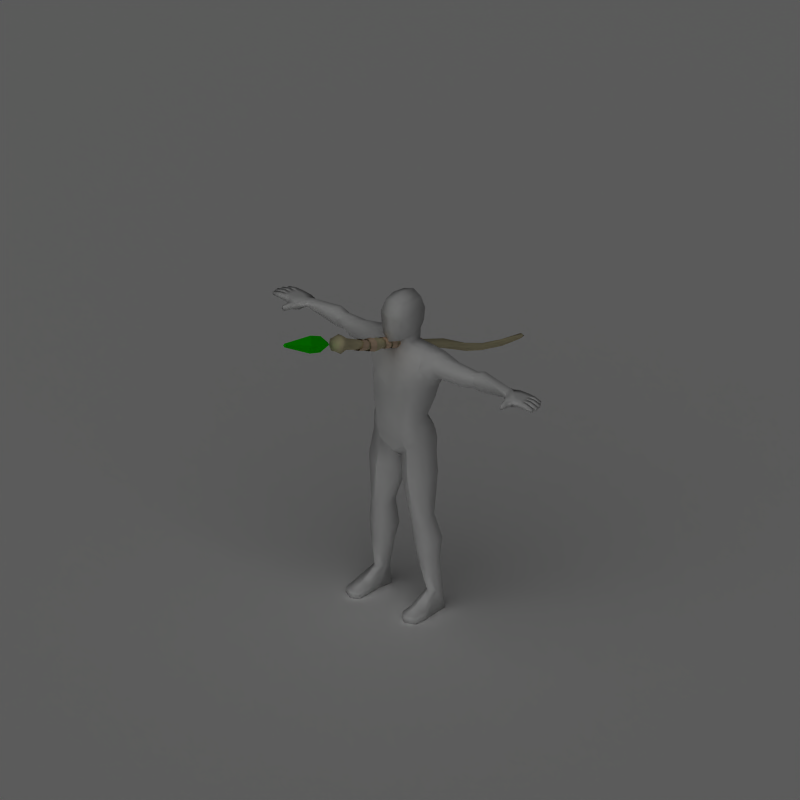 # Source: staff.blend  (saved by Blender 2.49.2; exported with 4.5.12 LTS)
import bpy
from mathutils import Matrix  # noqa: F401  (used for matrix-valued properties, if any)

bpy.ops.wm.read_factory_settings(use_empty=True)
scene = bpy.context.scene
scene.name = 'Scene'

# ---- collections
col_collection_1 = bpy.data.collections.new('Collection 1'); scene.collection.children.link(col_collection_1)

# ---- materials (node trees are filled in below, after node groups)
mat_wood = bpy.data.materials.new('Wood')
mat_wood.alpha_threshold = 0.0
mat_wood.preview_render_type = 'FLAT'
mat_wood.diffuse_color = (0.9195, 0.8729, 0.6924, 1.0)
mat_wood.roughness = 0.5
mat_wood.specular_intensity = 0.0
mat_wood.line_color = (0.0, 0.0, 0.0, 1.0)
mat_crystal_001 = bpy.data.materials.new('Crystal.001')
mat_crystal_001.alpha_threshold = 0.0
mat_crystal_001.diffuse_color = (0.0483, 1.0, 0.0, 1.0)
mat_crystal_001.roughness = 0.5
mat_crystal_001.line_color = (0.0, 0.0, 0.0, 1.0)
mat_clothwrap = bpy.data.materials.new('ClothWrap')
mat_clothwrap.alpha_threshold = 0.0
mat_clothwrap.diffuse_color = (0.9542, 0.8243, 0.6943, 1.0)
mat_clothwrap.roughness = 0.5
mat_clothwrap.specular_intensity = 0.0
mat_clothwrap.line_color = (0.0, 0.0, 0.0, 1.0)
mat_invis = bpy.data.materials.new('Invis')
mat_invis.alpha_threshold = 0.0
mat_invis.preview_render_type = 'SHADERBALL'
mat_invis.diffuse_color = (1.0, 1.0, 1.0, 1.0)
mat_invis.roughness = 0.5
mat_invis.specular_intensity = 0.0
mat_shadowcatcher = bpy.data.materials.new('ShadowCatcher')
mat_shadowcatcher.alpha_threshold = 0.0
mat_shadowcatcher.diffuse_color = (1.0, 1.0, 1.0, 1.0)
mat_shadowcatcher.roughness = 0.5
mat_shadowcatcher.line_color = (0.0, 0.0, 0.0, 0.666)

# ---- material node trees

# ---- world
world_world = bpy.data.worlds.new('World'); scene.world = world_world
world_world.color = (0.1, 0.1, 0.1)
world_world.use_sun_shadow = False
world_world.sun_shadow_jitter_overblur = 0.0
world_world.cycles.sampling_method = 'MANUAL'
world_world.cycles.sample_map_resolution = 256

# ---- cameras
cam_camera_001 = bpy.data.cameras.new('Camera.001')
cam_camera_001.type = 'ORTHO'
cam_camera_001.passepartout_alpha = 0.2
cam_camera_001.clip_end = 100.0
cam_camera_001.lens = 35.0
cam_camera_001.ortho_scale = 4.245
cam_camera_001.show_passepartout = False
cam_camera_001.show_safe_areas = True
cam_camera_001.dof.focus_distance = 0.0
cam_camera_001.dof.aperture_fstop = 128.0

# ---- lights
light_lamp = bpy.data.lights.new('Lamp', 'SUN')
light_lamp.transmission_factor = 0.0
light_lamp.angle = 1.571
light_lamp.energy = 1.0
light_lamp.shadow_buffer_clip_start = 0.5
light_lamp.shadow_soft_size = 1.0
light_lamp.shadow_cascade_max_distance = 1000.0
light_lamp.cycles.use_multiple_importance_sampling = False

# ---- meshes
me_plane = bpy.data.meshes.new('Plane')
me_plane.from_pydata([], [], [])
me_plane.use_remesh_preserve_volume = False
me_plane.use_remesh_preserve_attributes = False
me_plane.use_mirror_vertex_groups = False
me_plane.update()
me_cylinder_001 = bpy.data.meshes.new('Cylinder.001')
me_cylinder_001.from_pydata([(-0.00968, -0.009114, -0.02764), (-0.005523, 0.01177, -0.02786), (-0.002969, 0.02676, -0.01296), (-0.003513, 0.02709, 0.008321), (-0.006837, 0.01256, 0.02352), (-0.01099, -0.008322, 0.02374), (-0.01355, -0.02332, 0.008842), (-0.013, -0.02365, -0.01244), (-0.03875, -0.006911, -0.02455), (-0.033, 0.01312, -0.02476), (-0.02929, 0.02754, -0.01018), (-0.0298, 0.02791, 0.01065), (-0.03422, 0.014, 0.02553), (-0.03997, -0.006031, 0.02574), (-0.04367, -0.02045, 0.01116), (-0.04317, -0.02082, -0.009668), (0.7799, -0.01415, -0.001866), (0.7808, -0.02078, -0.008921), (0.7798, -0.0208, -0.01859), (0.7776, -0.0142, -0.02522), (0.7753, -0.004853, -0.02491), (0.7744, 0.001771, -0.01786), (0.7753, 0.001791, -0.008184), (0.7776, -0.004804, -0.00156), (-0.2663, 0.01196, 0.02097), (-0.2663, -0.009313, 0.02097), (-0.2663, -0.02436, 0.00593), (-0.2663, -0.02436, -0.01535), (-0.2663, -0.009316, -0.03039), (-0.2663, 0.01196, -0.03039), (-0.2663, 0.02701, -0.01535), (-0.2663, 0.02701, 0.005927), (0.791, -0.01104, -0.02359), (-0.367, 0.006099, -0.00471), (-0.367, -0.0003161, -0.01112), (-0.367, -0.006731, -0.00471), (-0.367, -0.000316, 0.001705), (-0.392, -0.0003157, 0.03122), (-0.412, -0.03624, -0.004709), (-0.392, -0.0003165, -0.04063), (-0.412, 0.03561, -0.00471), (-0.472, 0.0392, -0.00471), (-0.502, -0.0003165, -0.04423), (-0.472, -0.03983, -0.004709), (-0.502, -0.0003156, 0.03481), (-0.627, -0.000316, 0.003194), (-0.627, -0.00822, -0.00471), (-0.627, -0.0003162, -0.01261), (-0.627, 0.007587, -0.00471), (0.665, 0.0118, 0.0004492), (0.5531, 0.02182, -0.003771), (0.446, 0.02339, -0.002531), (0.3085, -0.008526, -0.003006), (0.1909, 0.002529, 0.006686), (0.08301, -0.0009525, 0.0131), (-0.04501, -0.005448, 0.02345), (-0.1602, -0.008065, 0.004955), (0.665, 0.02326, 0.0004485), (0.5532, 0.03304, 0.0004177), (0.4458, 0.03788, -0.002532), (0.3057, 0.004398, 0.007226), (0.1909, 0.01916, 0.006685), (0.08538, 0.01329, 0.003684), (-0.04501, 0.01295, 0.02345), (-0.1634, 0.006399, 0.01292), (0.665, 0.003694, -0.007656), (0.5503, 0.01682, -0.01359), (0.4461, 0.01314, -0.01278), (0.3117, -0.0101, -0.01932), (0.1909, -0.009231, -0.005072), (0.07938, -0.01732, 0.009527), (-0.04501, -0.01846, 0.01044), (-0.159, -0.01281, -0.01126), (0.665, 0.003693, -0.01912), (0.5464, 0.02097, -0.0233), (0.4461, 0.01314, -0.02727), (0.3133, 0.000588, -0.03216), (0.1909, -0.009232, -0.0217), (0.07661, -0.02622, -0.004944), (-0.04501, -0.01846, -0.007959), (-0.1605, -0.005052, -0.02623), (0.665, 0.0118, -0.02723), (0.5437, 0.03184, -0.02719), (0.446, 0.02338, -0.03751), (0.3125, 0.01729, -0.034), (0.1909, 0.002526, -0.03346), (0.07633, -0.02245, -0.02183), (-0.04501, -0.005451, -0.02097), (-0.1638, 0.01066, -0.03118), (0.665, 0.02326, -0.02723), (0.5437, 0.04306, -0.02301), (0.4458, 0.03787, -0.03751), (0.3097, 0.03021, -0.02377), (0.1909, 0.01916, -0.03346), (0.0787, -0.008201, -0.03125), (-0.04501, 0.01295, -0.02097), (-0.1671, 0.02512, -0.02322), (0.665, 0.03137, -0.01912), (0.5466, 0.04806, -0.01318), (0.4457, 0.04812, -0.02727), (0.3065, 0.03179, -0.007458), (0.1909, 0.03092, -0.0217), (0.08234, 0.008167, -0.02768), (-0.04501, 0.02596, -0.007962), (-0.1683, 0.02987, -0.007007), (0.665, 0.03137, -0.007658), (0.5505, 0.04391, -0.003481), (0.4457, 0.04812, -0.01278), (0.3048, 0.0211, 0.005382), (0.1909, 0.03092, -0.005075), (0.0851, 0.01707, -0.01321), (-0.04501, 0.02596, 0.01044), (-0.1668, 0.02211, 0.007961), (-0.292, 0.01779, 0.03256), (-0.2881, -0.01426, 0.03861), (-0.2854, -0.04072, 0.01687), (-0.2943, -0.03656, -0.0204), (-0.2984, -0.01634, -0.04519), (-0.2988, 0.01664, -0.04142), (-0.3062, 0.04391, -0.02409), (-0.3001, 0.03691, 0.01434), (-0.3253, -0.01942, 0.02901), (-0.3331, 0.008098, 0.02296), (-0.3044, -0.03571, 0.005293), (-0.3048, -0.03022, -0.01569), (-0.3146, -0.01683, -0.04126), (-0.3187, 0.009545, -0.03749), (-0.3296, 0.03128, -0.02068), (-0.3341, 0.03021, 0.008423), (-0.332, -0.004652, -0.008412), (0.111, -0.0033, 0.01733), (0.1126, 0.01758, 0.01109), (0.1086, -0.02224, 0.006871), (0.1068, -0.02814, -0.01416), (0.1066, -0.01754, -0.03345), (0.1082, 0.003341, -0.03969), (0.1106, 0.02228, -0.02922), (0.1124, 0.02818, -0.008193), (-0.08, -0.01034, 0.01671), (-0.08238, 0.01246, 0.02259), (-0.07911, -0.02241, -0.003844), (-0.08022, -0.01667, -0.02702), (-0.08269, 0.003509, -0.03925), (-0.08507, 0.02631, -0.03336), (-0.08596, 0.03838, -0.01281), (-0.08485, 0.03264, 0.01037), (-0.00221, -0.02341, -0.01207), (0.001972, -0.0237, 0.008342), (0.008433, -0.009591, 0.02226), (0.01339, 0.01064, 0.02152), (0.01393, 0.02514, 0.006568), (0.009752, 0.02542, -0.01385), (0.003291, 0.01132, -0.02776), (-0.001664, -0.008909, -0.02703), (0.02609, -0.02535, -0.01464), (0.02953, -0.02547, 0.006372), (0.03502, -0.01082, 0.02082), (0.03934, 0.01002, 0.02023), (0.03996, 0.02484, 0.004959), (0.03653, 0.02497, -0.01605), (0.03104, 0.01032, -0.0305), (0.02672, -0.01052, -0.02991), (0.07004, -0.0133, -0.03324), (0.06733, 0.007822, -0.0333), (0.06697, 0.023, -0.01837), (0.06917, 0.02334, 0.002804), (0.07264, 0.008646, 0.01782), (0.07535, -0.01247, 0.01788), (0.07571, -0.02765, 0.002946), (0.07351, -0.02799, -0.01823), (0.0415, -0.01203, -0.03005), (0.03867, 0.00862, -0.03009), (0.0383, 0.02347, -0.01547), (0.0406, 0.02382, 0.005241), (0.04422, 0.009468, 0.01991), (0.04705, -0.01118, 0.01995), (0.04742, -0.02603, 0.00533), (0.04513, -0.02638, -0.01538), (-0.1415, -0.01668, -0.01998), (-0.1421, -0.01634, 0.002274), (-0.1394, -0.0006581, 0.01785), (-0.1351, 0.02117, 0.01762), (-0.1316, 0.03637, 0.00173), (-0.131, 0.03603, -0.02052), (-0.1337, 0.02035, -0.0361), (-0.138, -0.001487, -0.03587), (-0.1062, -0.02205, -0.02152), (-0.1069, -0.02172, 0.003655), (-0.1053, -0.003788, 0.02128), (-0.1024, 0.02124, 0.02102), (-0.09994, 0.0387, 0.003039), (-0.09926, 0.03836, -0.02214), (-0.1008, 0.02043, -0.03976), (-0.1037, -0.004594, -0.03951), (-0.1434, 0.0002816, -0.03483), (-0.1508, 0.01948, -0.03641), (-0.1597, 0.03269, -0.02221), (-0.165, 0.03217, -0.0005503), (-0.1635, 0.01822, 0.01588), (-0.1561, -0.0009789, 0.01746), (-0.1472, -0.01419, 0.003263), (-0.1419, -0.01366, -0.0184), (-0.1786, -0.003075, -0.03443), (-0.1862, 0.01782, -0.03585), (-0.1954, 0.03222, -0.0216), (-0.2009, 0.03171, -3.113e-05), (-0.1994, 0.01657, 0.01623), (-0.1919, -0.004326, 0.01765), (-0.1826, -0.01873, 0.003398), (-0.1772, -0.01821, -0.01817), (0.1545, -0.02141, -0.02013), (0.1507, -0.02084, 0.002201), (0.1421, -0.005611, 0.01661), (0.1338, 0.01536, 0.01466), (0.1305, 0.02978, -0.00251), (0.1343, 0.02921, -0.02484), (0.1429, 0.01398, -0.03925), (0.1513, -0.006984, -0.0373), (0.1822, -0.01421, -0.02132), (0.1786, -0.01374, -0.0009104), (0.1708, 0.0002033, 0.01228), (0.1633, 0.01945, 0.01052), (0.1605, 0.03274, -0.00516), (0.1641, 0.03227, -0.02557), (0.1719, 0.01833, -0.03876), (0.1794, -0.0009256, -0.037)], [], [(0, 8, 9, 1), (1, 9, 10, 2), (2, 10, 11, 3), (3, 11, 12, 4), (4, 12, 13, 5), (5, 13, 14, 6), (6, 14, 15, 7), (8, 0, 7, 15), (32, 16, 17), (32, 17, 18), (32, 18, 19), (32, 19, 20), (32, 20, 21), (32, 21, 22), (32, 22, 23), (23, 16, 32), (33, 36, 35, 34), (33, 40, 37, 36), (36, 37, 38, 35), (35, 38, 39, 34), (34, 39, 40, 33), (39, 42, 41, 40), (38, 43, 42, 39), (37, 44, 43, 38), (40, 41, 44, 37), (41, 48, 45, 44), (44, 45, 46, 43), (43, 46, 47, 42), (42, 47, 48, 41), (46, 45, 48, 47), (16, 57, 49, 17), (57, 58, 50, 49), (58, 59, 51, 50), (59, 60, 52, 51), (60, 61, 53, 52), (64, 24, 25, 56), (17, 49, 65, 18), (49, 50, 66, 65), (50, 51, 67, 66), (51, 52, 68, 67), (52, 53, 69, 68), (56, 25, 26, 72), (18, 65, 73, 19), (65, 66, 74, 73), (66, 67, 75, 74), (67, 68, 76, 75), (68, 69, 77, 76), (72, 26, 27, 80), (19, 73, 81, 20), (73, 74, 82, 81), (74, 75, 83, 82), (75, 76, 84, 83), (76, 77, 85, 84), (80, 27, 28, 88), (20, 81, 89, 21), (81, 82, 90, 89), (82, 83, 91, 90), (83, 84, 92, 91), (84, 85, 93, 92), (88, 28, 29, 96), (21, 89, 97, 22), (89, 90, 98, 97), (90, 91, 99, 98), (91, 92, 100, 99), (92, 93, 101, 100), (96, 29, 30, 104), (22, 97, 105, 23), (97, 98, 106, 105), (98, 99, 107, 106), (99, 100, 108, 107), (100, 101, 109, 108), (104, 30, 31, 112), (24, 64, 112, 31), (61, 60, 108, 109), (60, 59, 107, 108), (59, 58, 106, 107), (58, 57, 105, 106), (57, 16, 23, 105), (25, 24, 113, 114), (26, 25, 114, 115), (27, 26, 115, 116), (28, 27, 116, 117), (29, 28, 117, 118), (30, 29, 118, 119), (31, 30, 119, 120), (24, 31, 120, 113), (114, 113, 122, 121), (115, 114, 121, 123), (116, 115, 123, 124), (117, 116, 124, 125), (118, 117, 125, 126), (119, 118, 126, 127), (120, 119, 127, 128), (113, 120, 128, 122), (121, 122, 129), (123, 121, 129), (124, 123, 129), (125, 124, 129), (126, 125, 129), (127, 126, 129), (128, 127, 129), (122, 128, 129), (61, 131, 130, 53), (131, 62, 54, 130), (53, 130, 132, 69), (130, 54, 70, 132), (69, 132, 133, 77), (132, 70, 78, 133), (77, 133, 134, 85), (133, 78, 86, 134), (85, 134, 135, 93), (134, 86, 94, 135), (93, 135, 136, 101), (135, 94, 102, 136), (101, 136, 137, 109), (136, 102, 110, 137), (62, 131, 137, 110), (131, 61, 109, 137), (63, 139, 138, 55), (139, 64, 56, 138), (55, 138, 140, 71), (138, 56, 72, 140), (71, 140, 141, 79), (140, 72, 80, 141), (79, 141, 142, 87), (141, 80, 88, 142), (87, 142, 143, 95), (142, 88, 96, 143), (95, 143, 144, 103), (143, 96, 104, 144), (103, 144, 145, 111), (144, 104, 112, 145), (64, 139, 145, 112), (139, 63, 111, 145), (87, 95, 102, 94), (79, 87, 94, 86), (95, 103, 110, 102), (62, 110, 103, 111), (54, 62, 111, 63), (54, 63, 55, 70), (55, 71, 78, 70), (71, 79, 86, 78), (153, 161, 154, 146), (155, 147, 146, 154), (156, 148, 147, 155), (157, 149, 148, 156), (158, 150, 149, 157), (159, 151, 150, 158), (160, 152, 151, 159), (161, 153, 152, 160), (162, 170, 171, 163), (163, 171, 172, 164), (164, 172, 173, 165), (165, 173, 174, 166), (166, 174, 175, 167), (167, 175, 176, 168), (168, 176, 177, 169), (170, 162, 169, 177), (185, 193, 186, 178), (187, 179, 178, 186), (188, 180, 179, 187), (189, 181, 180, 188), (190, 182, 181, 189), (191, 183, 182, 190), (192, 184, 183, 191), (193, 185, 184, 192), (194, 202, 203, 195), (195, 203, 204, 196), (196, 204, 205, 197), (197, 205, 206, 198), (198, 206, 207, 199), (199, 207, 208, 200), (200, 208, 209, 201), (202, 194, 201, 209), (217, 225, 218, 210), (219, 211, 210, 218), (220, 212, 211, 219), (221, 213, 212, 220), (222, 214, 213, 221), (223, 215, 214, 222), (224, 216, 215, 223), (225, 217, 216, 224)])
me_cylinder_001.polygons.foreach_set('use_smooth', [True] * 182)
me_cylinder_001.polygons.foreach_set('material_index', [2, 2, 2, 2, 2, 2, 2, 2, 0, 0, 0, 0, 0, 0, 0, 0, 1, 1, 1, 1, 1, 1, 1, 1, 1, 1, 1, 1, 1, 1, 0, 0, 0, 0, 0, 0, 0, 0, 0, 0, 0, 0, 0, 0, 0, 0, 0, 0, 0, 0, 0, 0, 0, 0, 0, 0, 0, 0, 0, 0, 0, 0, 0, 0, 0, 0, 0, 0, 0, 0, 0, 0, 0, 0, 0, 0, 0, 0, 0, 0, 0, 0, 0, 0, 0, 0, 0, 0, 0, 0, 0, 0, 0, 0, 0, 0, 0, 0, 0, 0, 0, 0, 0, 0, 0, 0, 0, 0, 0, 0, 0, 0, 0, 0, 0, 0, 0, 0, 0, 0, 0, 0, 0, 0, 0, 0, 0, 0, 0, 0, 0, 0, 0, 0, 0, 0, 0, 0, 0, 0, 0, 0, 2, 2, 2, 2, 2, 2, 2, 2, 2, 2, 2, 2, 2, 2, 2, 2, 2, 2, 2, 2, 2, 2, 2, 2, 2, 2, 2, 2, 2, 2, 2, 2, 2, 2, 2, 2, 2, 2, 2, 2])
_k = set([(33, 34), (33, 36), (33, 40), (34, 35), (34, 39), (35, 36), (35, 38), (36, 37), (37, 38), (37, 40), (37, 44), (38, 39), (38, 43), (39, 40), (39, 42), (40, 41), (41, 42), (41, 44), (41, 48), (42, 43), (42, 47), (43, 44), (43, 46), (44, 45), (45, 46), (45, 48), (46, 47), (47, 48)])
me_cylinder_001.attributes.new('sharp_edge', 'BOOLEAN', 'EDGE').data.foreach_set('value', [ (min(e.vertices), max(e.vertices)) in _k for e in me_cylinder_001.edges])
me_cylinder_001.materials.append(mat_wood)
me_cylinder_001.materials.append(mat_crystal_001)
me_cylinder_001.materials.append(mat_clothwrap)
me_cylinder_001.use_remesh_preserve_volume = False
me_cylinder_001.use_remesh_preserve_attributes = False
me_cylinder_001.use_mirror_vertex_groups = False
me_cylinder_001.update()
me_mehumanmale = bpy.data.meshes.new('meHumanMale')
me_mehumanmale.from_pydata([(-0.7955, 0.006095, 0.492), (-0.8343, 0.0159, 0.5007), (-0.8356, 0.04222, 0.501), (-0.8021, 0.01565, 0.531), (-0.8328, 0.01575, 0.5332), (-0.834, 0.04207, 0.5334), (-0.8317, 0.06848, 0.5335), (-0.8332, 0.06864, 0.5011), (-0.7538, 0.1236, 0.4855), (-0.7525, 0.1239, 0.5275), (-0.887, 0.06724, 0.5064), (-0.8857, 0.06711, 0.5324), (-0.8845, 0.04079, 0.5321), (-0.8857, 0.04092, 0.5061), (-0.9332, 0.04552, 0.5038), (-0.9351, 0.0422, 0.5221), (-0.9361, 0.06325, 0.5223), (-0.9339, 0.06026, 0.5039), (-0.88, 0.09626, 0.5308), (-0.8811, 0.09637, 0.5074), (-0.8799, 0.07005, 0.5061), (-0.8787, 0.06993, 0.5321), (-0.9257, 0.07143, 0.5219), (-0.9238, 0.07475, 0.5036), (-0.9245, 0.08948, 0.5052), (-0.9267, 0.09249, 0.5217), (-0.8802, 0.03816, 0.5321), (-0.879, 0.01184, 0.5319), (-0.8815, 0.03828, 0.5061), (-0.8802, 0.01196, 0.5059), (-0.9277, 0.01656, 0.5035), (-0.9284, 0.0313, 0.5037), (-0.9296, 0.01324, 0.5218), (-0.9306, 0.0343, 0.522), (-0.746, 0.02078, 0.5285), (-0.7519, 0.07362, 0.5343), (-0.7473, 0.02011, 0.4826), (-0.7536, 0.07334, 0.483), (-0.7622, -0.01882, 0.495), (-0.7612, -0.01819, 0.5266), (-0.7872, -0.02689, 0.5262), (-0.7882, -0.02745, 0.4981), (-0.7941, -0.06078, 0.502), (-0.7921, -0.05855, 0.5231), (-0.7768, -0.06227, 0.5267), (-0.7777, -0.06298, 0.4971), (-0.9074, 0.1194, 0.5217), (-0.9052, 0.1164, 0.5052), (-0.9046, 0.1017, 0.5036), (-0.9064, 0.09838, 0.5219), (-0.8594, 0.09688, 0.5321), (-0.8606, 0.097, 0.5061), (-0.8618, 0.1233, 0.5074), (-0.8607, 0.1232, 0.5308), (-0.8105, 0.1237, 0.5315), (-0.8118, 0.1238, 0.5022), (-0.8237, 0.09508, 0.5016), (-0.8222, 0.09494, 0.5325), (-0.7883, 0.1249, 0.4919), (-0.7857, 0.1252, 0.5286), (-0.7937, 0.04366, 0.501), (-0.7921, 0.04351, 0.5334), (-0.792, 0.09604, 0.5016), (-0.7906, 0.09589, 0.5325), (0.0, -0.006751, 0.6107), (0.0, -0.09263, 0.4069), (0.0, -0.08716, 0.6222), (0.0, 0.1537, 0.6955), (-0.4702, 0.09932, 0.458), (-0.4702, 0.0652, 0.4579), (-0.4919, 0.03829, 0.5016), (-0.4702, 0.06513, 0.5426), (-0.4702, 0.09929, 0.5425), (-0.4702, 0.1423, 0.5015), (-0.1997, 0.1172, 0.3937), (-0.1954, 0.001093, 0.4103), (-0.1761, -0.04527, 0.4982), (-0.1421, 0.02877, 0.5718), (-0.1435, 0.1157, 0.5712), (-0.1756, 0.1655, 0.485), (-0.7113, 0.1171, 0.5196), (-0.7113, 0.09405, 0.5362), (-0.7113, 0.0553, 0.5296), (-0.7113, 0.03954, 0.506), (-0.7113, 0.06277, 0.4884), (-0.7113, 0.1017, 0.4951), (-0.06708, 0.185, 0.4823), (-0.06041, 0.09357, 0.591), (-0.05989, 0.009367, 0.5929), (-0.07574, -0.03336, 0.5206), (0.0, -0.0469, 0.4858), (0.0, 0.1735, 0.4759), (-0.1425, 0.05578, 0.1642), (-0.1419, -0.04419, 0.2428), (-0.1018, -0.0886, 0.2217), (-0.06096, 0.1172, 0.1508), (-0.08111, -0.08509, 0.09414), (-0.1514, -0.03826, 0.09609), (-0.08111, 0.1724, 0.04672), (-0.1528, 0.1123, 0.06343), (-0.1659, -0.02252, 0.03588), (-0.08681, -0.06802, 0.004748), (-0.08681, 0.1805, -0.03471), (-0.1677, 0.1103, 0.01514), (-0.1549, 0.0913, -0.8743), (-0.1549, 0.04407, -0.8743), (-0.1894, 0.01014, -0.8743), (-0.2239, 0.04407, -0.8743), (-0.2239, 0.0913, -0.8743), (-0.1894, 0.1239, -0.8743), (-0.1409, 0.08509, -0.4201), (-0.1955, 0.05539, -0.4139), (-0.1973, -0.0116, -0.4355), (-0.1447, -0.04235, -0.4651), (-0.08335, -0.0116, -0.4458), (-0.08152, 0.05539, -0.4242), (-0.1421, 0.08829, -0.9849), (-0.1547, 0.007083, -0.9849), (-0.1895, 0.006883, -0.9849), (-0.2459, 0.007083, -0.9849), (-0.2424, 0.08829, -0.9849), (-0.1898, 0.1349, -0.9849), (-0.2507, -0.1486, -0.9849), (-0.1924, -0.1768, -0.9849), (-0.1525, -0.1486, -0.9849), (-0.2483, -0.1486, -0.9474), (-0.1921, -0.1768, -0.9446), (-0.1525, -0.1486, -0.9474), (0.0, -0.0244, 0.5465), (0.0, 0.1568, 0.5435), (-0.0568, 0.1009, 0.6505), (-0.06153, 0.009241, 0.6414), (0.0, 0.1174, 0.6327), (-0.09982, -0.09515, 0.401), (-0.09237, 0.1742, 0.3625), (-0.002365, 0.1554, 0.3587), (-0.06506, 0.1168, 0.6966), (-0.05947, -0.06496, 0.6405), (-0.07977, -0.06372, 0.7713), (-0.06641, 0.1248, 0.7724), (0.0, -0.09518, 0.7713), (0.0, 0.1629, 0.7713), (-0.06148, -0.04299, 0.8443), (-0.06148, 0.09614, 0.8491), (0.0, -0.05914, 0.8715), (3.02e-09, 0.1063, 0.8686), (-0.5163, 0.1056, 0.4519), (-0.5163, 0.1438, 0.5031), (-0.5163, 0.1056, 0.5587), (-0.5163, 0.06546, 0.5588), (-0.5163, 0.03676, 0.5032), (-0.5163, 0.0655, 0.4518), (-0.406, 0.05013, 0.4408), (-0.3339, 0.1048, 0.4296), (-0.425, 0.02133, 0.4907), (-0.4037, 0.05363, 0.5437), (-0.334, 0.104, 0.5434), (-0.3034, 0.1587, 0.4877), (-0.08875, 0.01261, -0.6147), (-0.1569, -0.02393, -0.6045), (-0.231, 0.01176, -0.5779), (-0.2293, 0.08238, -0.5579), (-0.1534, 0.1322, -0.5632), (-0.08658, 0.08886, -0.5895), (-0.1987, 0.08077, -0.1604), (-0.1983, -0.02645, -0.1559), (-0.1135, 0.1367, -0.2061), (-0.112, -0.06545, -0.1885), (-0.02201, -0.004925, -0.2443), (-0.02141, 0.06641, -0.2372), (0.02141, 0.06641, -0.2372), (0.02201, -0.004925, -0.2443), (0.112, -0.06545, -0.1885), (0.1135, 0.1367, -0.2061), (0.1983, -0.02645, -0.1559), (0.1987, 0.08077, -0.1604), (0.08658, 0.08886, -0.5895), (0.1534, 0.1322, -0.5632), (0.2293, 0.08238, -0.5579), (0.231, 0.01176, -0.5779), (0.1569, -0.02393, -0.6045), (0.08875, 0.01261, -0.6147), (0.3034, 0.1587, 0.4877), (0.334, 0.104, 0.5434), (0.4037, 0.05363, 0.5437), (0.425, 0.02133, 0.4907), (0.3339, 0.1048, 0.4296), (0.406, 0.05013, 0.4408), (0.06148, 0.09614, 0.8491), (0.06148, -0.04299, 0.8443), (0.06641, 0.1248, 0.7724), (0.07977, -0.06372, 0.7713), (0.05947, -0.06496, 0.6405), (0.06506, 0.1168, 0.6966), (0.09237, 0.1742, 0.3625), (0.09982, -0.09515, 0.401), (0.06153, 0.009241, 0.6414), (0.0568, 0.1009, 0.6505), (0.1525, -0.1486, -0.9474), (0.1921, -0.1768, -0.9446), (0.2483, -0.1486, -0.9474), (0.1525, -0.1486, -0.9849), (0.1924, -0.1768, -0.9849), (0.2507, -0.1486, -0.9849), (0.1898, 0.1349, -0.9849), (0.2424, 0.08829, -0.9849), (0.2459, 0.007083, -0.9849), (0.1895, 0.006883, -0.9849), (0.1547, 0.007083, -0.9849), (0.1421, 0.08829, -0.9849), (0.08152, 0.05539, -0.4242), (0.08335, -0.0116, -0.4458), (0.1447, -0.04235, -0.4651), (0.1973, -0.0116, -0.4355), (0.1955, 0.05539, -0.4139), (0.1409, 0.08509, -0.4201), (0.1894, 0.1239, -0.8743), (0.2239, 0.0913, -0.8743), (0.2239, 0.04407, -0.8743), (0.1894, 0.01014, -0.8743), (0.1549, 0.04407, -0.8743), (0.1549, 0.0913, -0.8743), (0.0, -0.05504, -0.05819), (0.0, 0.1284, -0.08252), (0.1677, 0.1103, 0.01514), (0.08681, 0.1805, -0.03471), (0.08681, -0.06802, 0.004748), (0.1659, -0.02252, 0.03588), (-3.418e-11, -0.08509, 0.09414), (0.1528, 0.1123, 0.06343), (0.08111, 0.1724, 0.04672), (0.1514, -0.03826, 0.09609), (0.08111, -0.08509, 0.09414), (0.06096, 0.1172, 0.1508), (0.1018, -0.0886, 0.2217), (0.1419, -0.04419, 0.2428), (0.1425, 0.05578, 0.1642), (1.348e-09, -0.07891, 0.2292), (0.07574, -0.03336, 0.5206), (0.05989, 0.009367, 0.5929), (0.06041, 0.09357, 0.591), (0.06708, 0.185, 0.4823), (0.1756, 0.1655, 0.485), (0.1435, 0.1157, 0.5712), (0.1421, 0.02877, 0.5718), (0.1761, -0.04527, 0.4982), (0.1954, 0.001093, 0.4103), (0.1997, 0.1172, 0.3937), (0.4702, 0.1423, 0.5015), (0.4702, 0.09929, 0.5425), (0.4702, 0.06513, 0.5426), (0.4919, 0.03829, 0.5016), (0.4702, 0.0652, 0.4579), (0.4702, 0.09932, 0.458), (0.0, 0.159, 0.04968), (-5.645e-10, 0.1056, 0.1537), (-0.1922, -0.08016, -0.9849), (-0.2559, -0.07927, -0.9849), (-0.2533, -0.0823, -0.938), (-0.151, -0.07927, -0.9849), (-0.1522, -0.0823, -0.938), (-0.1917, -0.08636, -0.9185), (0.1917, -0.08636, -0.9185), (0.1522, -0.0823, -0.938), (0.151, -0.07927, -0.9849), (0.2533, -0.0823, -0.938), (0.2559, -0.07927, -0.9849), (0.1922, -0.08016, -0.9849), (-0.11, 0.02135, -0.7154), (-0.1659, -0.008547, -0.6986), (-0.2258, 0.0173, -0.6811), (-0.2246, 0.06937, -0.6677), (-0.1628, 0.1191, -0.6569), (-0.1089, 0.07341, -0.7021), (0.1089, 0.07341, -0.7021), (0.1628, 0.1191, -0.6569), (0.2246, 0.06937, -0.6677), (0.2258, 0.0173, -0.6811), (0.1659, -0.008547, -0.6986), (0.11, 0.02135, -0.7154), (-0.1799, 0.09098, -0.04574), (-0.1723, -0.0157, -0.0009543), (-0.0983, 0.1419, -0.09928), (-0.09178, -0.05109, -0.02231), (0.0137, 0.0901, -0.1081), (0.01324, -0.003993, -0.1027), (0.09178, -0.05109, -0.02231), (0.0983, 0.1419, -0.09928), (0.1723, -0.0157, -0.0009543), (0.1799, 0.09098, -0.04574), (-0.0137, 0.0901, -0.1081), (-0.01324, -0.003993, -0.1027), (-0.1673, 0.09822, 0.2785), (-0.1484, -0.03516, 0.2929), (-0.1087, -0.0905, 0.2861), (-0.07839, 0.1417, 0.2566), (0.07839, 0.1417, 0.2566), (0.1087, -0.0905, 0.2861), (0.1484, -0.03516, 0.2929), (0.1673, 0.09822, 0.2785), (0.0, 0.1266, 0.2579), (0.0, -0.08288, 0.2737), (-0.2318, 0.03908, 0.4371), (-0.2207, 0.1144, 0.4116), (-0.2292, 0.008272, 0.4913), (-0.224, 0.04324, 0.5655), (-0.2214, 0.115, 0.565), (-0.2079, 0.1549, 0.4864), (0.2079, 0.1549, 0.4864), (0.2214, 0.115, 0.565), (0.224, 0.04324, 0.5655), (0.2292, 0.008272, 0.4913), (0.2207, 0.1144, 0.4116), (0.2318, 0.03908, 0.4371), (-0.07748, 0.02366, 0.6945), (0.07748, 0.02366, 0.6945), (-0.07065, -0.06624, 0.6955), (5.315e-10, -0.1016, 0.6974), (0.07065, -0.06624, 0.6955), (-0.08691, 0.01961, 0.7702), (0.08691, 0.01961, 0.7702), (-0.07053, 0.0243, 0.8532), (0.07053, 0.0243, 0.8532), (0.0, 0.02662, 0.8851), (0.5163, 0.0655, 0.4518), (0.5163, 0.03676, 0.5032), (0.5163, 0.06546, 0.5588), (0.5163, 0.1056, 0.5587), (0.5163, 0.1438, 0.5031), (0.5163, 0.1056, 0.4519), (0.7113, 0.1017, 0.4951), (0.7113, 0.06277, 0.4884), (0.7113, 0.03954, 0.506), (0.7113, 0.0553, 0.5296), (0.7113, 0.09405, 0.5362), (0.7113, 0.1171, 0.5196), (0.7906, 0.09589, 0.5325), (0.792, 0.09604, 0.5016), (0.7921, 0.04351, 0.5334), (0.7937, 0.04366, 0.501), (0.7857, 0.1252, 0.5286), (0.7883, 0.1249, 0.4919), (0.8222, 0.09494, 0.5325), (0.8237, 0.09508, 0.5016), (0.8118, 0.1238, 0.5022), (0.8105, 0.1237, 0.5315), (0.8607, 0.1232, 0.5308), (0.8618, 0.1233, 0.5074), (0.8606, 0.097, 0.5061), (0.8594, 0.09688, 0.5321), (0.9064, 0.09838, 0.5219), (0.9046, 0.1017, 0.5036), (0.9052, 0.1164, 0.5052), (0.9074, 0.1194, 0.5217), (0.7777, -0.06298, 0.4971), (0.7768, -0.06227, 0.5267), (0.7921, -0.05855, 0.5231), (0.7941, -0.06078, 0.502), (0.7882, -0.02745, 0.4981), (0.7872, -0.02689, 0.5262), (0.7612, -0.01819, 0.5266), (0.7622, -0.01882, 0.495), (0.7536, 0.07334, 0.483), (0.7473, 0.02011, 0.4826), (0.7519, 0.07362, 0.5343), (0.746, 0.02078, 0.5285), (0.9306, 0.0343, 0.522), (0.9296, 0.01324, 0.5218), (0.9284, 0.0313, 0.5037), (0.9277, 0.01656, 0.5035), (0.8802, 0.01196, 0.5059), (0.8815, 0.03828, 0.5061), (0.879, 0.01184, 0.5319), (0.8802, 0.03816, 0.5321), (0.9267, 0.09249, 0.5217), (0.9245, 0.08948, 0.5052), (0.9238, 0.07475, 0.5036), (0.9257, 0.07143, 0.5219), (0.8787, 0.06993, 0.5321), (0.8799, 0.07005, 0.5061), (0.8811, 0.09637, 0.5074), (0.88, 0.09626, 0.5308), (0.9339, 0.06026, 0.5039), (0.9361, 0.06325, 0.5223), (0.9351, 0.0422, 0.5221), (0.9332, 0.04552, 0.5038), (0.8857, 0.04092, 0.5061), (0.8845, 0.04079, 0.5321), (0.8857, 0.06711, 0.5324), (0.887, 0.06724, 0.5064), (0.7525, 0.1239, 0.5275), (0.7538, 0.1236, 0.4855), (0.8332, 0.06864, 0.5011), (0.8317, 0.06848, 0.5335), (0.834, 0.04207, 0.5334), (0.8328, 0.01575, 0.5332), (0.8021, 0.01565, 0.531), (0.8356, 0.04222, 0.501), (0.8343, 0.0159, 0.5007), (0.7955, 0.006095, 0.492), (-0.1778, 0.1119, 0.3418), (-0.1574, -0.02372, 0.352), (-0.1042, -0.09574, 0.3346), (-0.08538, 0.1608, 0.3096), (0.08538, 0.1608, 0.3096), (0.1042, -0.09574, 0.3346), (0.1574, -0.02372, 0.352), (0.1778, 0.1119, 0.3418), (0.0, 0.1439, 0.3083), (0.0, -0.09067, 0.3314), (-0.09147, -0.08613, 0.1514), (-0.1411, -0.04169, 0.1502), (-0.1476, 0.08488, 0.1141), (-0.07104, 0.1438, 0.1072), (0.07104, 0.1438, 0.1072), (0.1476, 0.08488, 0.1141), (0.1411, -0.04169, 0.1502), (0.0, -0.07977, 0.1514), (0.09147, -0.08613, 0.1514), (-3.418e-11, 0.1314, 0.1101), (-0.1587, -0.03039, 0.06598), (-0.08396, -0.07655, 0.04944), (1.948e-09, -0.07657, 0.044), (0.08396, -0.07655, 0.04944), (0.1587, -0.03039, 0.06598), (7.278e-09, -0.1193, 0.7103), (-0.02123, -0.0911, 0.7033), (0.02123, -0.0911, 0.7033), (0.04282, -0.06806, 0.7507), (-0.04282, -0.06806, 0.7507), (0.07972, 0.1796, 0.4224), (-0.07972, 0.1796, 0.4224), (-0.04991, -0.09389, 0.4039), (0.04991, -0.09389, 0.4039)], [], [(0, 3, 4, 1), (7, 2, 13, 10), (6, 7, 10, 11), (5, 6, 11, 12), (2, 5, 12, 13), (13, 12, 15, 14), (12, 11, 16, 15), (11, 10, 17, 16), (10, 13, 14, 17), (14, 15, 16, 17), (6, 57, 18, 21), (56, 7, 20, 19), (7, 6, 21, 20), (20, 21, 22, 23), (19, 20, 23, 24), (21, 18, 25, 22), (18, 19, 24, 25), (23, 22, 25, 24), (4, 5, 26, 27), (5, 2, 28, 26), (1, 4, 27, 29), (2, 1, 29, 28), (28, 29, 30, 31), (29, 27, 32, 30), (26, 28, 31, 33), (27, 26, 33, 32), (30, 32, 33, 31), (36, 34, 39, 38), (0, 36, 38, 41), (34, 3, 40, 39), (3, 0, 41, 40), (40, 41, 42, 43), (39, 40, 43, 44), (41, 38, 45, 42), (38, 39, 44, 45), (43, 42, 45, 44), (82, 34, 36, 83), (81, 35, 34, 82), (80, 9, 35, 81), (84, 37, 8, 85), (83, 36, 37, 84), (48, 49, 46, 47), (53, 52, 47, 46), (50, 53, 46, 49), (52, 51, 48, 47), (51, 50, 49, 48), (55, 56, 51, 52), (57, 54, 53, 50), (54, 55, 52, 53), (80, 85, 8, 9), (9, 8, 58, 59), (54, 59, 58, 55), (6, 35, 63, 57), (54, 57, 63, 59), (9, 59, 63, 35), (5, 61, 35, 6), (3, 34, 35, 61), (3, 61, 5, 4), (2, 7, 37, 60), (7, 56, 62, 37), (0, 60, 37, 36), (8, 37, 62, 58), (55, 58, 62, 56), (0, 1, 2, 60), (18, 57, 56, 19), (50, 51, 56, 57), (79, 78, 87, 86), (78, 77, 88, 87), (99, 98, 102, 103), (98, 254, 223, 102), (104, 105, 117, 116), (107, 108, 120, 119), (108, 109, 121, 120), (109, 104, 116, 121), (127, 126, 123, 124), (126, 125, 122, 123), (86, 87, 129, 91), (87, 88, 131, 130), (64, 131, 88, 128), (129, 87, 130, 132), (131, 64, 66, 137), (132, 130, 136, 67), (67, 136, 139, 141), (138, 140, 144, 142), (141, 139, 143, 145), (118, 119, 120, 121), (116, 117, 118, 121), (68, 146, 147, 73), (146, 85, 80, 147), (73, 147, 148, 72), (147, 80, 81, 148), (72, 148, 149, 71), (148, 81, 82, 149), (71, 149, 150, 70), (149, 82, 83, 150), (70, 150, 151, 69), (150, 83, 84, 151), (69, 151, 146, 68), (151, 84, 85, 146), (69, 152, 154, 70), (70, 154, 155, 71), (71, 155, 156, 72), (72, 156, 157, 73), (153, 68, 73, 157), (68, 153, 152, 69), (253, 252, 187, 186), (186, 182, 248, 253), (249, 248, 182, 183), (250, 249, 183, 184), (251, 250, 184, 185), (252, 251, 185, 187), (252, 253, 329, 324), (251, 252, 324, 325), (250, 251, 325, 326), (249, 250, 326, 327), (248, 249, 327, 328), (253, 248, 328, 329), (209, 204, 207, 208), (207, 204, 205, 206), (141, 145, 188, 190), (191, 189, 144, 140), (67, 141, 190, 193), (132, 67, 193, 197), (66, 64, 196, 192), (129, 132, 197, 240), (64, 128, 239, 196), (240, 197, 196, 239), (241, 91, 129, 240), (199, 202, 203, 200), (198, 201, 202, 199), (216, 204, 209, 221), (217, 205, 204, 216), (218, 206, 205, 217), (221, 209, 208, 220), (230, 225, 223, 254), (229, 224, 225, 230), (243, 240, 239, 244), (242, 241, 240, 243), (118, 256, 257, 119), (256, 123, 122, 257), (119, 257, 258, 107), (257, 122, 125, 258), (117, 259, 256, 118), (259, 124, 123, 256), (105, 260, 259, 117), (260, 127, 124, 259), (107, 258, 261, 106), (258, 125, 126, 261), (106, 261, 260, 105), (261, 126, 127, 260), (220, 263, 262, 219), (263, 198, 199, 262), (219, 262, 265, 218), (262, 199, 200, 265), (208, 264, 263, 220), (264, 201, 198, 263), (207, 267, 264, 208), (267, 202, 201, 264), (218, 265, 266, 206), (265, 200, 203, 266), (206, 266, 267, 207), (266, 203, 202, 267), (158, 268, 273, 163), (268, 105, 104, 273), (159, 269, 268, 158), (269, 106, 105, 268), (160, 270, 269, 159), (270, 107, 106, 269), (161, 271, 270, 160), (271, 108, 107, 270), (162, 272, 271, 161), (272, 109, 108, 271), (163, 273, 272, 162), (273, 104, 109, 272), (177, 275, 274, 176), (275, 216, 221, 274), (178, 276, 275, 177), (276, 217, 216, 275), (179, 277, 276, 178), (277, 218, 217, 276), (180, 278, 277, 179), (278, 219, 218, 277), (181, 279, 278, 180), (279, 220, 219, 278), (176, 274, 279, 181), (274, 221, 220, 279), (103, 280, 281, 100), (280, 164, 165, 281), (102, 282, 280, 103), (282, 166, 164, 280), (100, 281, 283, 101), (281, 165, 167, 283), (101, 283, 291, 222), (283, 167, 168, 291), (223, 290, 282, 102), (290, 169, 166, 282), (222, 291, 290, 223), (291, 168, 169, 290), (223, 284, 285, 222), (284, 170, 171, 285), (225, 287, 284, 223), (287, 173, 170, 284), (222, 285, 286, 226), (285, 171, 172, 286), (226, 286, 288, 227), (286, 172, 174, 288), (224, 289, 287, 225), (289, 175, 173, 287), (227, 288, 289, 224), (288, 174, 175, 289), (293, 93, 94, 294), (95, 295, 300, 255), (255, 300, 296, 233), (297, 234, 235, 298), (152, 302, 304, 154), (302, 75, 76, 304), (154, 304, 305, 155), (304, 76, 77, 305), (155, 305, 306, 156), (305, 77, 78, 306), (156, 306, 307, 157), (306, 78, 79, 307), (74, 303, 307, 79), (303, 153, 157, 307), (153, 303, 302, 152), (303, 74, 75, 302), (187, 313, 312, 186), (313, 246, 247, 312), (242, 308, 312, 247), (308, 182, 186, 312), (182, 308, 309, 183), (308, 242, 243, 309), (183, 309, 310, 184), (309, 243, 244, 310), (184, 310, 311, 185), (310, 244, 245, 311), (185, 311, 313, 187), (311, 245, 246, 313), (192, 196, 315, 318), (193, 315, 196, 197), (131, 137, 316, 314), (130, 131, 314, 136), (191, 318, 315, 320), (190, 320, 315, 193), (138, 319, 314, 316), (136, 314, 319, 139), (189, 191, 320, 322), (188, 322, 320, 190), (139, 319, 321, 143), (138, 142, 321, 319), (144, 189, 322, 323), (142, 144, 323, 321), (143, 321, 323, 145), (145, 323, 322, 188), (324, 329, 330, 331), (325, 324, 331, 332), (326, 325, 332, 333), (327, 326, 333, 334), (328, 327, 334, 335), (329, 328, 335, 330), (349, 342, 343, 348), (381, 380, 343, 342), (399, 339, 397, 398), (344, 343, 337, 341), (391, 341, 337, 362), (399, 363, 362, 339), (392, 362, 337, 343), (397, 339, 362, 392), (396, 395, 394, 338), (396, 338, 364, 365), (394, 393, 364, 338), (390, 364, 336, 340), (345, 340, 336, 342), (393, 342, 336, 364), (345, 344, 341, 340), (390, 340, 341, 391), (335, 390, 391, 330), (345, 346, 347, 344), (342, 349, 346, 345), (344, 347, 348, 343), (348, 351, 350, 349), (347, 352, 351, 348), (349, 350, 353, 346), (346, 353, 352, 347), (351, 352, 353, 350), (332, 331, 362, 363), (331, 330, 391, 362), (335, 334, 364, 390), (334, 333, 365, 364), (333, 332, 363, 365), (356, 355, 354, 357), (361, 354, 355, 360), (358, 357, 354, 361), (360, 355, 356, 359), (359, 356, 357, 358), (396, 359, 358, 399), (365, 360, 359, 396), (399, 358, 361, 363), (363, 361, 360, 365), (369, 368, 366, 367), (372, 367, 366, 373), (373, 366, 368, 371), (370, 369, 367, 372), (371, 368, 369, 370), (397, 371, 370, 398), (398, 370, 372, 395), (394, 373, 371, 397), (395, 372, 373, 394), (376, 375, 374, 377), (381, 374, 375, 380), (378, 377, 374, 381), (380, 375, 376, 379), (379, 376, 377, 378), (392, 379, 378, 393), (343, 380, 379, 392), (393, 378, 381, 342), (385, 382, 383, 384), (389, 382, 385, 386), (388, 383, 382, 389), (387, 384, 383, 388), (386, 385, 384, 387), (397, 386, 387, 394), (394, 387, 388, 393), (393, 388, 389, 392), (392, 389, 386, 397), (399, 398, 395, 396), (74, 400, 401, 75), (400, 292, 293, 401), (75, 401, 402, 133), (301, 409, 402, 294), (134, 403, 400, 74), (295, 403, 408, 300), (300, 408, 404, 296), (247, 407, 404, 194), (297, 405, 409, 301), (195, 405, 406, 246), (246, 406, 407, 247), (406, 298, 299, 407), (179, 213, 212, 180), (178, 214, 213, 179), (180, 212, 211, 181), (176, 181, 211, 210), (176, 210, 215, 177), (177, 215, 214, 178), (172, 212, 213, 174), (171, 211, 212, 172), (170, 210, 211, 171), (174, 213, 214, 175), (173, 175, 214, 215), (170, 173, 215, 210), (113, 114, 168, 167), (112, 113, 167, 165), (111, 112, 165, 164), (113, 159, 158, 114), (114, 158, 163, 115), (112, 160, 159, 113), (111, 161, 160, 112), (114, 115, 169, 168), (110, 166, 169, 115), (110, 111, 164, 166), (110, 115, 163, 162), (110, 162, 161, 111), (410, 96, 228, 417), (255, 419, 413, 95), (419, 254, 98, 413), (233, 414, 419, 255), (414, 230, 254, 419), (417, 228, 232, 418), (235, 416, 236), (236, 416, 231, 415), (92, 411, 93), (92, 412, 97, 411), (420, 100, 101, 421), (96, 421, 422, 228), (421, 101, 222, 422), (228, 422, 423, 232), (422, 222, 226, 423), (423, 226, 227, 424), (229, 424, 227, 224), (412, 99, 420, 97), (99, 103, 100, 420), (415, 231, 424, 229), (426, 316, 137), (318, 427, 192), (317, 427, 425), (317, 425, 426), (140, 425, 427), (140, 426, 425), (427, 428, 140), (428, 191, 140), (191, 428, 318), (428, 427, 318), (138, 429, 140), (429, 426, 140), (426, 429, 316), (429, 138, 316), (192, 427, 317, 66), (137, 66, 317, 426), (75, 133, 76), (133, 89, 76), (246, 245, 195), (245, 238, 195), (231, 416, 418, 232), (232, 423, 424, 231), (234, 418, 416, 235), (96, 97, 420, 421), (93, 411, 410, 94), (96, 410, 411, 97), (229, 230, 414, 415), (98, 99, 412, 413), (92, 292, 295, 95), (233, 296, 299, 236), (233, 236, 415, 414), (92, 95, 413, 412), (90, 238, 239, 128), (88, 89, 90, 128), (244, 239, 238), (244, 238, 245), (77, 76, 89), (77, 89, 88), (135, 194, 404), (135, 404, 408), (135, 408, 403), (134, 135, 403), (296, 404, 299), (299, 404, 407), (292, 403, 295), (292, 400, 403), (235, 236, 299), (235, 299, 298), (92, 93, 292), (93, 293, 292), (194, 430, 247), (241, 430, 91), (431, 86, 91), (431, 134, 74), (91, 430, 194, 135), (91, 135, 134, 431), (247, 430, 241, 242), (74, 79, 86, 431), (65, 432, 409), (433, 65, 409), (133, 432, 89), (433, 195, 238), (238, 90, 65, 433), (89, 432, 65, 90), (409, 405, 195, 433), (409, 432, 133, 402), (418, 234, 237, 417), (410, 417, 237, 94), (237, 297, 301), (297, 406, 405), (237, 301, 294), (294, 402, 401), (234, 297, 237), (297, 298, 406), (94, 237, 294), (293, 294, 401)])
me_mehumanmale.polygons.foreach_set('use_smooth', [True] * 458)
_k = set([(65, 90), (65, 409), (69, 70), (70, 71), (74, 75), (74, 79), (75, 76), (76, 77), (77, 78), (78, 79), (101, 222), (101, 421), (106, 261), (110, 111), (110, 115), (110, 166), (113, 167), (126, 261), (166, 282), (167, 283), (172, 212), (172, 286), (173, 215), (173, 287), (199, 262), (210, 215), (214, 215), (219, 262), (222, 223), (222, 226), (222, 422), (226, 286), (226, 423), (228, 422), (242, 243), (242, 247), (243, 244), (244, 245), (245, 246), (246, 247), (250, 251), (251, 252), (280, 282), (282, 290), (284, 287), (287, 289), (301, 409), (317, 426), (317, 427)])
me_mehumanmale.attributes.new('sharp_edge', 'BOOLEAN', 'EDGE').data.foreach_set('value', [ (min(e.vertices), max(e.vertices)) in _k for e in me_mehumanmale.edges])
_uv = me_mehumanmale.uv_layers.new(name='UVTex')
_uv.uv.foreach_set('vector', [0.8148, 0.6808, 0.81, 0.7011, 0.7944, 0.7016, 0.7941, 0.6849, 0.7982, 0.7983, 0.7979, 0.8116, 0.7727, 0.8139, 0.7712, 0.8007, 0.352, 0.9038, 0.352, 0.9213, 0.3229, 0.9198, 0.3229, 0.9057, 0.7939, 0.7148, 0.7951, 0.7282, 0.7677, 0.7277, 0.7682, 0.7143, 0.6779, 0.9049, 0.6779, 0.9224, 0.6508, 0.9204, 0.6508, 0.9064, 0.6508, 0.9064, 0.6508, 0.9204, 0.6238, 0.9137, 0.6251, 0.9038, 0.7682, 0.7143, 0.7677, 0.7277, 0.7415, 0.7257, 0.742, 0.715, 0.3229, 0.9057, 0.3229, 0.9198, 0.2975, 0.9224, 0.296, 0.9124, 0.7712, 0.8007, 0.7727, 0.8139, 0.7487, 0.8131, 0.7479, 0.8058, 0.7487, 0.8131, 0.7397, 0.8157, 0.7385, 0.8052, 0.7479, 0.8058, 0.7951, 0.7282, 0.8002, 0.7419, 0.7702, 0.743, 0.7708, 0.7293, 0.8021, 0.7846, 0.7982, 0.7983, 0.7745, 0.7993, 0.7729, 0.786, 0.352, 0.9213, 0.352, 0.9038, 0.3772, 0.9057, 0.3772, 0.9198, 0.3772, 0.9198, 0.3772, 0.9057, 0.4022, 0.9125, 0.4009, 0.9224, 0.7729, 0.786, 0.7745, 0.7993, 0.752, 0.7987, 0.7512, 0.7912, 0.7708, 0.7293, 0.7702, 0.743, 0.7455, 0.7415, 0.7458, 0.7305, 0.4409, 0.9337, 0.4409, 0.9463, 0.4174, 0.9488, 0.4159, 0.9398, 0.752, 0.7987, 0.7427, 0.8004, 0.7427, 0.7897, 0.7512, 0.7912, 0.7944, 0.7016, 0.7939, 0.7148, 0.7706, 0.7128, 0.7719, 0.6999, 0.6779, 0.9224, 0.6779, 0.9049, 0.7028, 0.9065, 0.7028, 0.9205, 0.7941, 0.6849, 0.7944, 0.7016, 0.7719, 0.6999, 0.7707, 0.6873, 0.7979, 0.8116, 0.7997, 0.8248, 0.7767, 0.8288, 0.7749, 0.8157, 0.7749, 0.8157, 0.7767, 0.8288, 0.7527, 0.8287, 0.7517, 0.8213, 0.7707, 0.6873, 0.7719, 0.6999, 0.7468, 0.6977, 0.7467, 0.6883, 0.7028, 0.9205, 0.7028, 0.9065, 0.7283, 0.9038, 0.7298, 0.9137, 0.7719, 0.6999, 0.7706, 0.7128, 0.7452, 0.7082, 0.7468, 0.6977, 0.7527, 0.8287, 0.7437, 0.8315, 0.7423, 0.8209, 0.7517, 0.8213, 0.8615, 0.6865, 0.8412, 0.7022, 0.8301, 0.681, 0.8442, 0.6721, 0.8201, 0.8282, 0.8438, 0.8183, 0.8379, 0.8394, 0.8249, 0.8462, 0.8412, 0.7022, 0.81, 0.7011, 0.8157, 0.6781, 0.8301, 0.681, 0.7993, 0.8309, 0.8201, 0.8282, 0.8249, 0.8462, 0.8108, 0.8513, 0.8108, 0.8513, 0.8249, 0.8462, 0.8269, 0.8643, 0.8168, 0.8657, 0.8301, 0.681, 0.8157, 0.6781, 0.8105, 0.6623, 0.8183, 0.6592, 0.8249, 0.8462, 0.8379, 0.8394, 0.8352, 0.863, 0.8269, 0.8643, 0.8442, 0.6721, 0.8301, 0.681, 0.8183, 0.6592, 0.8315, 0.6513, 0.8168, 0.8657, 0.8269, 0.8643, 0.8298, 0.8721, 0.8156, 0.8734, 0.8579, 0.7238, 0.8412, 0.7022, 0.8615, 0.6865, 0.865, 0.711, 0.8558, 0.7443, 0.8359, 0.7313, 0.8412, 0.7022, 0.8579, 0.7238, 0.8536, 0.759, 0.8333, 0.7553, 0.8359, 0.7313, 0.8558, 0.7443, 0.8586, 0.7939, 0.8371, 0.793, 0.8332, 0.7724, 0.8546, 0.7741, 0.865, 0.8072, 0.8438, 0.8183, 0.8371, 0.793, 0.8586, 0.7939, 0.7615, 0.7786, 0.7523, 0.7789, 0.7539, 0.7685, 0.7618, 0.7713, 0.7834, 0.7584, 0.7834, 0.7695, 0.7618, 0.7713, 0.7607, 0.7629, 0.7816, 0.7457, 0.7834, 0.7584, 0.7607, 0.7629, 0.7585, 0.7524, 0.7834, 0.7695, 0.7833, 0.7826, 0.7615, 0.7786, 0.7618, 0.7713, 0.492, 0.9462, 0.4919, 0.9322, 0.517, 0.9388, 0.5156, 0.9488, 0.8083, 0.7701, 0.8021, 0.7846, 0.7833, 0.7826, 0.7834, 0.7695, 0.8002, 0.7419, 0.8072, 0.7558, 0.7834, 0.7584, 0.7816, 0.7457, 0.8072, 0.7558, 0.8083, 0.7701, 0.7834, 0.7695, 0.7834, 0.7584, 0.8536, 0.759, 0.8546, 0.7741, 0.8332, 0.7724, 0.8333, 0.7553, 0.8333, 0.7553, 0.8332, 0.7724, 0.8199, 0.7711, 0.8186, 0.7558, 0.8072, 0.7558, 0.8186, 0.7558, 0.8199, 0.7711, 0.8083, 0.7701, 0.7951, 0.7282, 0.8359, 0.7313, 0.8161, 0.742, 0.8002, 0.7419, 0.8072, 0.7558, 0.8002, 0.7419, 0.8161, 0.742, 0.8186, 0.7558, 0.8333, 0.7553, 0.8186, 0.7558, 0.8161, 0.742, 0.8359, 0.7313, 0.7939, 0.7148, 0.8154, 0.7154, 0.8359, 0.7313, 0.7951, 0.7282, 0.81, 0.7011, 0.8412, 0.7022, 0.8359, 0.7313, 0.8154, 0.7154, 0.81, 0.7011, 0.8154, 0.7154, 0.7939, 0.7148, 0.7944, 0.7016, 0.7979, 0.8116, 0.7982, 0.7983, 0.8371, 0.793, 0.8182, 0.8094, 0.7982, 0.7983, 0.8021, 0.7846, 0.817, 0.7836, 0.8371, 0.793, 0.8201, 0.8282, 0.8182, 0.8094, 0.8371, 0.793, 0.8438, 0.8183, 0.8332, 0.7724, 0.8371, 0.793, 0.817, 0.7836, 0.8199, 0.7711, 0.8083, 0.7701, 0.8199, 0.7711, 0.817, 0.7836, 0.8021, 0.7846, 0.8201, 0.8282, 0.7997, 0.8248, 0.7979, 0.8116, 0.8182, 0.8094, 0.4409, 0.9337, 0.4719, 0.9312, 0.472, 0.9478, 0.4409, 0.9463, 0.4919, 0.9322, 0.492, 0.9462, 0.472, 0.9478, 0.4719, 0.9312, 0.1545, 0.6994, 0.1291, 0.7396, 0.08904, 0.7428, 0.1084, 0.6827, 0.3053, 0.8004, 0.303, 0.761, 0.3426, 0.7558, 0.3407, 0.7908, 0.1745, 0.4641, 0.1308, 0.4643, 0.1232, 0.4323, 0.1738, 0.4388, 0.1308, 0.4643, 0.09722, 0.4752, 0.07967, 0.42, 0.1232, 0.4323, 0.8449, 0.319, 0.8341, 0.3393, 0.7779, 0.3302, 0.7964, 0.2946, 0.8571, 0.3676, 0.8788, 0.3586, 0.8989, 0.4107, 0.8617, 0.4266, 0.8788, 0.3586, 0.8995, 0.3471, 0.9295, 0.3936, 0.8989, 0.4107, 0.8574, 0.2994, 0.8449, 0.319, 0.7964, 0.2946, 0.8138, 0.2672, 0.7541, 0.4061, 0.7628, 0.424, 0.7493, 0.4346, 0.7385, 0.4143, 0.7628, 0.424, 0.7829, 0.4407, 0.7721, 0.4545, 0.7493, 0.4346, 0.1084, 0.6827, 0.08904, 0.7428, 0.07094, 0.7015, 0.08056, 0.6717, 0.8975, 0.03998, 0.8983, 0.07565, 0.8778, 0.07661, 0.8717, 0.03722, 0.9157, 0.1316, 0.9074, 0.09547, 0.928, 0.09964, 0.9511, 0.1317, 0.9214, 0.005151, 0.8975, 0.03998, 0.8717, 0.03722, 0.8806, 0.01197, 0.9074, 0.09547, 0.9157, 0.1316, 0.8781, 0.1315, 0.877, 0.1074, 0.8806, 0.01197, 0.8717, 0.03722, 0.851, 0.03507, 0.8512, 0.004382, 0.8512, 0.004382, 0.851, 0.03507, 0.8217, 0.03489, 0.8186, 0.004382, 0.8295, 0.1044, 0.831, 0.1314, 0.7984, 0.1313, 0.8001, 0.1059, 0.8186, 0.004382, 0.8217, 0.03489, 0.791, 0.04694, 0.7748, 0.02423, 0.1034, 0.9375, 0.1022, 0.9071, 0.146, 0.9071, 0.1723, 0.9343, 0.1484, 0.9611, 0.1043, 0.9562, 0.1034, 0.9375, 0.1723, 0.9343, 0.166, 0.8898, 0.1462, 0.8941, 0.1407, 0.8677, 0.1603, 0.8625, 0.1462, 0.8941, 0.06133, 0.892, 0.05953, 0.8797, 0.1407, 0.8677, 0.1603, 0.8625, 0.1407, 0.8677, 0.1307, 0.843, 0.1515, 0.8353, 0.1407, 0.8677, 0.05953, 0.8797, 0.05583, 0.8678, 0.1307, 0.843, 0.1515, 0.8353, 0.1307, 0.843, 0.1257, 0.8283, 0.146, 0.8189, 0.1307, 0.843, 0.05583, 0.8678, 0.04941, 0.8519, 0.1257, 0.8283, 0.146, 0.8189, 0.1257, 0.8283, 0.1173, 0.8038, 0.1276, 0.7991, 0.1257, 0.8283, 0.04941, 0.8519, 0.0442, 0.841, 0.1173, 0.8038, 0.1276, 0.7991, 0.1173, 0.8038, 0.106, 0.7819, 0.1237, 0.7718, 0.1173, 0.8038, 0.0442, 0.841, 0.03862, 0.8301, 0.106, 0.7819, 0.1237, 0.7718, 0.106, 0.7819, 0.0966, 0.7681, 0.1144, 0.7596, 0.106, 0.7819, 0.03862, 0.8301, 0.02877, 0.8168, 0.0966, 0.7681, 0.1237, 0.7718, 0.1499, 0.7558, 0.1555, 0.7813, 0.1276, 0.7991, 0.1276, 0.7991, 0.1555, 0.7813, 0.1762, 0.8035, 0.146, 0.8189, 0.146, 0.8189, 0.1762, 0.8035, 0.2169, 0.8173, 0.1515, 0.8353, 0.1515, 0.8353, 0.2169, 0.8173, 0.2384, 0.8506, 0.1603, 0.8625, 0.2288, 0.8874, 0.166, 0.8898, 0.1603, 0.8625, 0.2384, 0.8506, 0.1144, 0.7596, 0.1565, 0.7171, 0.1499, 0.7558, 0.1237, 0.7718, 0.6169, 0.7606, 0.6076, 0.7728, 0.5814, 0.7567, 0.5751, 0.7179, 0.502, 0.888, 0.4926, 0.8511, 0.5707, 0.8634, 0.5648, 0.8906, 0.5795, 0.8361, 0.5707, 0.8634, 0.4926, 0.8511, 0.5142, 0.8179, 0.5851, 0.8198, 0.5795, 0.8361, 0.5142, 0.8179, 0.555, 0.8043, 0.6036, 0.8001, 0.5851, 0.8198, 0.555, 0.8043, 0.5757, 0.7821, 0.6076, 0.7728, 0.6036, 0.8001, 0.5757, 0.7821, 0.5814, 0.7567, 0.6076, 0.7728, 0.6169, 0.7606, 0.6347, 0.7692, 0.6253, 0.783, 0.6036, 0.8001, 0.6076, 0.7728, 0.6253, 0.783, 0.6138, 0.8049, 0.5851, 0.8198, 0.6036, 0.8001, 0.6138, 0.8049, 0.6053, 0.8293, 0.5795, 0.8361, 0.5851, 0.8198, 0.6053, 0.8293, 0.6003, 0.844, 0.5707, 0.8634, 0.5795, 0.8361, 0.6003, 0.844, 0.5902, 0.8687, 0.5648, 0.8906, 0.5707, 0.8634, 0.5902, 0.8687, 0.5846, 0.895, 0.8832, 0.8869, 0.9061, 0.9145, 0.8374, 0.9088, 0.839, 0.8901, 0.8374, 0.9088, 0.9061, 0.9145, 0.8788, 0.9407, 0.835, 0.9391, 0.8179, 0.2582, 0.7742, 0.2381, 0.7905, 0.2155, 0.8211, 0.2278, 0.8294, 0.1583, 0.7999, 0.1567, 0.7984, 0.1313, 0.831, 0.1314, 0.8504, 0.2584, 0.8179, 0.2582, 0.8211, 0.2278, 0.8504, 0.2278, 0.8798, 0.251, 0.8504, 0.2584, 0.8504, 0.2278, 0.8711, 0.2257, 0.8781, 0.1315, 0.9157, 0.1316, 0.9072, 0.1677, 0.8769, 0.1557, 0.9206, 0.2581, 0.8798, 0.251, 0.8711, 0.2257, 0.8969, 0.2231, 0.9157, 0.1316, 0.9511, 0.1317, 0.9278, 0.1637, 0.9072, 0.1677, 0.8969, 0.2231, 0.8711, 0.2257, 0.8774, 0.1864, 0.898, 0.1875, 0.6233, 0.6838, 0.6512, 0.6729, 0.6607, 0.7028, 0.6423, 0.744, 0.7561, 0.5565, 0.7385, 0.5576, 0.7425, 0.5268, 0.7603, 0.5301, 0.7616, 0.5763, 0.7441, 0.5806, 0.7385, 0.5576, 0.7561, 0.5565, 0.9137, 0.5881, 0.9021, 0.6426, 0.87, 0.6333, 0.8908, 0.5815, 0.8899, 0.528, 0.87, 0.4742, 0.9051, 0.4666, 0.9137, 0.5228, 0.867, 0.5358, 0.8305, 0.4873, 0.87, 0.4742, 0.8899, 0.528, 0.8908, 0.5815, 0.87, 0.6333, 0.8316, 0.6185, 0.8687, 0.5733, 0.6018, 0.4651, 0.6094, 0.433, 0.6531, 0.4209, 0.6353, 0.4761, 0.558, 0.4647, 0.5588, 0.4395, 0.6094, 0.433, 0.6018, 0.4651, 0.4259, 0.8007, 0.3905, 0.7909, 0.3887, 0.7559, 0.4283, 0.7612, 0.5771, 0.7002, 0.6233, 0.6838, 0.6423, 0.744, 0.6023, 0.7406, 0.1034, 0.9375, 0.05644, 0.9381, 0.05541, 0.9038, 0.1022, 0.9071, 0.05644, 0.9381, 0.004382, 0.9403, 0.01821, 0.9082, 0.05541, 0.9038, 0.8617, 0.4266, 0.8221, 0.4441, 0.8114, 0.4233, 0.8571, 0.3676, 0.8221, 0.4441, 0.7903, 0.4578, 0.7829, 0.4407, 0.8114, 0.4233, 0.1043, 0.9562, 0.0579, 0.9603, 0.05644, 0.9381, 0.1034, 0.9375, 0.0579, 0.9603, 0.02053, 0.9611, 0.004382, 0.9403, 0.05644, 0.9381, 0.8341, 0.3393, 0.7764, 0.3809, 0.757, 0.3672, 0.7779, 0.3302, 0.7764, 0.3809, 0.7541, 0.4061, 0.7385, 0.3961, 0.757, 0.3672, 0.8571, 0.3676, 0.8114, 0.4233, 0.7924, 0.3968, 0.8333, 0.3628, 0.8114, 0.4233, 0.7829, 0.4407, 0.7628, 0.424, 0.7924, 0.3968, 0.8333, 0.3628, 0.7924, 0.3968, 0.7764, 0.3809, 0.8341, 0.3393, 0.7924, 0.3968, 0.7628, 0.424, 0.7541, 0.4061, 0.7764, 0.3809, 0.8687, 0.5733, 0.796, 0.5805, 0.7975, 0.5574, 0.8521, 0.5556, 0.796, 0.5805, 0.7616, 0.5763, 0.7561, 0.5565, 0.7975, 0.5574, 0.8521, 0.5556, 0.7975, 0.5574, 0.794, 0.524, 0.867, 0.5358, 0.7975, 0.5574, 0.7561, 0.5565, 0.7603, 0.5301, 0.794, 0.524, 0.8316, 0.6185, 0.7903, 0.6042, 0.796, 0.5805, 0.8687, 0.5733, 0.7903, 0.6042, 0.7565, 0.5946, 0.7616, 0.5763, 0.796, 0.5805, 0.8374, 0.9088, 0.7905, 0.9064, 0.7927, 0.8843, 0.839, 0.8901, 0.7905, 0.9064, 0.7385, 0.9024, 0.7554, 0.8821, 0.7927, 0.8843, 0.867, 0.5358, 0.794, 0.524, 0.7881, 0.5007, 0.8305, 0.4873, 0.794, 0.524, 0.7603, 0.5301, 0.7543, 0.5118, 0.7881, 0.5007, 0.835, 0.9391, 0.7882, 0.9407, 0.7905, 0.9064, 0.8374, 0.9088, 0.7882, 0.9407, 0.7512, 0.9349, 0.7385, 0.9024, 0.7905, 0.9064, 0.1714, 0.1145, 0.1457, 0.07863, 0.1668, 0.06782, 0.204, 0.1029, 0.1457, 0.07863, 0.103, 0.01889, 0.1184, 0.004383, 0.1668, 0.06782, 0.1445, 0.1336, 0.1244, 0.0978, 0.1457, 0.07863, 0.1714, 0.1145, 0.1244, 0.0978, 0.0842, 0.02982, 0.103, 0.01889, 0.1457, 0.07863, 0.1167, 0.1552, 0.1009, 0.1155, 0.1244, 0.0978, 0.1445, 0.1336, 0.1009, 0.1155, 0.0642, 0.03743, 0.0842, 0.02982, 0.1244, 0.0978, 0.09376, 0.1719, 0.08107, 0.1284, 0.1009, 0.1155, 0.1167, 0.1552, 0.08107, 0.1284, 0.04405, 0.04365, 0.0642, 0.03743, 0.1009, 0.1155, 0.06204, 0.1835, 0.0495, 0.1454, 0.08107, 0.1284, 0.09376, 0.1719, 0.0495, 0.1454, 0.02427, 0.05045, 0.04405, 0.04365, 0.08107, 0.1284, 0.02673, 0.1884, 0.01229, 0.1376, 0.0495, 0.1454, 0.06204, 0.1835, 0.01229, 0.1376, 0.004382, 0.05787, 0.02427, 0.05045, 0.0495, 0.1454, 0.6715, 0.1841, 0.6842, 0.146, 0.7216, 0.1383, 0.7069, 0.1892, 0.6842, 0.146, 0.7098, 0.05091, 0.7298, 0.05842, 0.7216, 0.1383, 0.6398, 0.1724, 0.6526, 0.1289, 0.6842, 0.146, 0.6715, 0.1841, 0.6526, 0.1289, 0.69, 0.04403, 0.7098, 0.05091, 0.6842, 0.146, 0.6168, 0.1557, 0.6329, 0.1158, 0.6526, 0.1289, 0.6398, 0.1724, 0.6329, 0.1158, 0.6699, 0.03772, 0.69, 0.04403, 0.6526, 0.1289, 0.5891, 0.1338, 0.6093, 0.09805, 0.6329, 0.1158, 0.6168, 0.1557, 0.6093, 0.09805, 0.6498, 0.03002, 0.6699, 0.03772, 0.6329, 0.1158, 0.5621, 0.1146, 0.588, 0.07878, 0.6093, 0.09805, 0.5891, 0.1338, 0.588, 0.07878, 0.631, 0.01899, 0.6498, 0.03002, 0.6093, 0.09805, 0.5295, 0.1029, 0.5669, 0.06788, 0.588, 0.07878, 0.5621, 0.1146, 0.5669, 0.06788, 0.6156, 0.004382, 0.631, 0.01899, 0.588, 0.07878, 0.1738, 0.4388, 0.1752, 0.4064, 0.2402, 0.4173, 0.2478, 0.4387, 0.1752, 0.4064, 0.1625, 0.3521, 0.2099, 0.3356, 0.2402, 0.4173, 0.1232, 0.4323, 0.1207, 0.3992, 0.1752, 0.4064, 0.1738, 0.4388, 0.1207, 0.3992, 0.1137, 0.3498, 0.1625, 0.3521, 0.1752, 0.4064, 0.2478, 0.4387, 0.2402, 0.4173, 0.2979, 0.3958, 0.3065, 0.4165, 0.2402, 0.4173, 0.2099, 0.3356, 0.2457, 0.3025, 0.2979, 0.3958, 0.3065, 0.4165, 0.2979, 0.3958, 0.3389, 0.3112, 0.3664, 0.3577, 0.2979, 0.3958, 0.2457, 0.3025, 0.2733, 0.251, 0.3389, 0.3112, 0.07967, 0.42, 0.07531, 0.4009, 0.1207, 0.3992, 0.1232, 0.4323, 0.07531, 0.4009, 0.06261, 0.3463, 0.1137, 0.3498, 0.1207, 0.3992, 0.3664, 0.3577, 0.3389, 0.3112, 0.3487, 0.2498, 0.3665, 0.2331, 0.3389, 0.3112, 0.2733, 0.251, 0.2972, 0.2298, 0.3487, 0.2498, 0.3665, 0.2331, 0.3843, 0.2498, 0.394, 0.3113, 0.3664, 0.3577, 0.3843, 0.2498, 0.4359, 0.2299, 0.4597, 0.2512, 0.394, 0.3113, 0.6094, 0.433, 0.612, 0.4, 0.6575, 0.4018, 0.6531, 0.4209, 0.612, 0.4, 0.6193, 0.3505, 0.6704, 0.3472, 0.6575, 0.4018, 0.3664, 0.3577, 0.394, 0.3113, 0.4348, 0.396, 0.4261, 0.4167, 0.394, 0.3113, 0.4597, 0.2512, 0.4872, 0.3028, 0.4348, 0.396, 0.4261, 0.4167, 0.4348, 0.396, 0.4924, 0.4177, 0.4848, 0.4391, 0.4348, 0.396, 0.4872, 0.3028, 0.523, 0.336, 0.4924, 0.4177, 0.5588, 0.4395, 0.5575, 0.4069, 0.612, 0.4, 0.6094, 0.433, 0.5575, 0.4069, 0.5704, 0.3527, 0.6193, 0.3505, 0.612, 0.4, 0.4848, 0.4391, 0.4924, 0.4177, 0.5575, 0.4069, 0.5588, 0.4395, 0.4924, 0.4177, 0.523, 0.336, 0.5704, 0.3527, 0.5575, 0.4069, 0.267, 0.6021, 0.2721, 0.5532, 0.3051, 0.5628, 0.3051, 0.595, 0.1401, 0.5285, 0.1423, 0.5833, 0.1055, 0.576, 0.1074, 0.5324, 0.6249, 0.5333, 0.6266, 0.577, 0.5898, 0.5841, 0.5923, 0.5293, 0.4269, 0.5953, 0.427, 0.563, 0.46, 0.5535, 0.465, 0.6025, 0.1499, 0.7558, 0.2203, 0.6995, 0.2453, 0.7283, 0.1555, 0.7813, 0.2203, 0.6995, 0.2449, 0.6756, 0.2835, 0.712, 0.2453, 0.7283, 0.1555, 0.7813, 0.2453, 0.7283, 0.2626, 0.7717, 0.1762, 0.8035, 0.2453, 0.7283, 0.2835, 0.712, 0.303, 0.761, 0.2626, 0.7717, 0.1762, 0.8035, 0.2626, 0.7717, 0.2708, 0.8063, 0.2169, 0.8173, 0.2626, 0.7717, 0.303, 0.761, 0.3053, 0.8004, 0.2708, 0.8063, 0.2169, 0.8173, 0.2708, 0.8063, 0.2829, 0.8463, 0.2384, 0.8506, 0.2708, 0.8063, 0.3053, 0.8004, 0.2982, 0.8454, 0.2829, 0.8463, 0.2895, 0.8921, 0.2787, 0.8858, 0.2829, 0.8463, 0.2982, 0.8454, 0.2787, 0.8858, 0.2288, 0.8874, 0.2384, 0.8506, 0.2829, 0.8463, 0.1565, 0.7171, 0.1833, 0.6749, 0.2203, 0.6995, 0.1499, 0.7558, 0.1833, 0.6749, 0.1852, 0.6624, 0.2449, 0.6756, 0.2203, 0.6995, 0.5814, 0.7567, 0.5113, 0.7001, 0.5484, 0.6756, 0.5751, 0.7179, 0.5113, 0.7001, 0.4868, 0.6761, 0.5465, 0.6631, 0.5484, 0.6756, 0.4327, 0.8457, 0.448, 0.8467, 0.4521, 0.8862, 0.4413, 0.8924, 0.448, 0.8467, 0.4926, 0.8511, 0.502, 0.888, 0.4521, 0.8862, 0.4926, 0.8511, 0.448, 0.8467, 0.4603, 0.8067, 0.5142, 0.8179, 0.448, 0.8467, 0.4327, 0.8457, 0.4259, 0.8007, 0.4603, 0.8067, 0.5142, 0.8179, 0.4603, 0.8067, 0.4687, 0.7721, 0.555, 0.8043, 0.4603, 0.8067, 0.4259, 0.8007, 0.4283, 0.7612, 0.4687, 0.7721, 0.555, 0.8043, 0.4687, 0.7721, 0.4862, 0.7288, 0.5757, 0.7821, 0.4687, 0.7721, 0.4283, 0.7612, 0.448, 0.7123, 0.4862, 0.7288, 0.5757, 0.7821, 0.4862, 0.7288, 0.5113, 0.7001, 0.5814, 0.7567, 0.4862, 0.7288, 0.448, 0.7123, 0.4868, 0.6761, 0.5113, 0.7001, 0.8769, 0.1557, 0.8774, 0.1864, 0.8549, 0.1912, 0.8553, 0.1579, 0.8504, 0.2278, 0.8549, 0.1912, 0.8774, 0.1864, 0.8711, 0.2257, 0.8778, 0.07661, 0.877, 0.1074, 0.8555, 0.105, 0.8553, 0.07162, 0.8717, 0.03722, 0.8778, 0.07661, 0.8553, 0.07162, 0.851, 0.03507, 0.8294, 0.1583, 0.8553, 0.1579, 0.8549, 0.1912, 0.826, 0.1874, 0.8211, 0.2278, 0.826, 0.1874, 0.8549, 0.1912, 0.8504, 0.2278, 0.8295, 0.1044, 0.8263, 0.07524, 0.8553, 0.07162, 0.8555, 0.105, 0.851, 0.03507, 0.8553, 0.07162, 0.8263, 0.07524, 0.8217, 0.03489, 0.7999, 0.1567, 0.8294, 0.1583, 0.826, 0.1874, 0.7923, 0.1849, 0.7905, 0.2155, 0.7923, 0.1849, 0.826, 0.1874, 0.8211, 0.2278, 0.8217, 0.03489, 0.8263, 0.07524, 0.7926, 0.07759, 0.791, 0.04694, 0.8295, 0.1044, 0.8001, 0.1059, 0.7926, 0.07759, 0.8263, 0.07524, 0.7984, 0.1313, 0.7999, 0.1567, 0.7719, 0.1609, 0.7698, 0.1312, 0.8001, 0.1059, 0.7984, 0.1313, 0.7698, 0.1312, 0.772, 0.1015, 0.7422, 0.1043, 0.772, 0.1015, 0.7698, 0.1312, 0.7385, 0.1311, 0.7385, 0.1311, 0.7698, 0.1312, 0.7719, 0.1609, 0.742, 0.1579, 0.6253, 0.783, 0.6347, 0.7692, 0.7024, 0.8182, 0.6925, 0.8314, 0.6138, 0.8049, 0.6253, 0.783, 0.6925, 0.8314, 0.6868, 0.8424, 0.6053, 0.8293, 0.6138, 0.8049, 0.6868, 0.8424, 0.6816, 0.8532, 0.6003, 0.844, 0.6053, 0.8293, 0.6816, 0.8532, 0.6751, 0.8691, 0.5902, 0.8687, 0.6003, 0.844, 0.6751, 0.8691, 0.6713, 0.881, 0.5846, 0.895, 0.5902, 0.8687, 0.6713, 0.881, 0.6695, 0.8933, 0.6488, 0.9322, 0.6688, 0.9312, 0.6688, 0.9478, 0.6488, 0.9462, 0.6999, 0.9337, 0.6998, 0.9463, 0.6688, 0.9478, 0.6688, 0.9312, 0.9162, 0.8219, 0.9187, 0.8038, 0.9382, 0.8068, 0.9359, 0.8194, 0.9297, 0.7665, 0.9352, 0.7806, 0.9209, 0.7791, 0.9185, 0.767, 0.9057, 0.7677, 0.9185, 0.767, 0.9209, 0.7791, 0.9012, 0.7874, 0.9162, 0.8219, 0.8937, 0.8114, 0.9012, 0.7874, 0.9187, 0.8038, 0.9384, 0.794, 0.9012, 0.7874, 0.9209, 0.7791, 0.9352, 0.7806, 0.9382, 0.8068, 0.9187, 0.8038, 0.9012, 0.7874, 0.9384, 0.794, 0.9307, 0.7001, 0.9457, 0.7011, 0.9457, 0.7138, 0.925, 0.7136, 0.9307, 0.7001, 0.925, 0.7136, 0.9047, 0.728, 0.9007, 0.6999, 0.9457, 0.7138, 0.944, 0.7267, 0.9047, 0.728, 0.925, 0.7136, 0.9063, 0.7513, 0.9047, 0.728, 0.9233, 0.7391, 0.9203, 0.7523, 0.9314, 0.7527, 0.9203, 0.7523, 0.9233, 0.7391, 0.9386, 0.7396, 0.944, 0.7267, 0.9386, 0.7396, 0.9233, 0.7391, 0.9047, 0.728, 0.9314, 0.7527, 0.9297, 0.7665, 0.9185, 0.767, 0.9203, 0.7523, 0.9063, 0.7513, 0.9203, 0.7523, 0.9185, 0.767, 0.9057, 0.7677, 0.8866, 0.754, 0.9063, 0.7513, 0.9057, 0.7677, 0.8851, 0.7686, 0.9314, 0.7527, 0.9541, 0.7561, 0.9537, 0.7668, 0.9297, 0.7665, 0.9386, 0.7396, 0.9563, 0.744, 0.9541, 0.7561, 0.9314, 0.7527, 0.9297, 0.7665, 0.9537, 0.7668, 0.9534, 0.7794, 0.9352, 0.7806, 0.6488, 0.9462, 0.6251, 0.9488, 0.6238, 0.9388, 0.6488, 0.9322, 0.9537, 0.7668, 0.9744, 0.7693, 0.9744, 0.7764, 0.9534, 0.7794, 0.9563, 0.744, 0.9784, 0.7513, 0.9758, 0.7613, 0.9541, 0.7561, 0.9541, 0.7561, 0.9758, 0.7613, 0.9744, 0.7693, 0.9537, 0.7668, 0.9744, 0.7764, 0.9744, 0.7693, 0.9822, 0.767, 0.9833, 0.777, 0.8738, 0.8, 0.8805, 0.7874, 0.9012, 0.7874, 0.8937, 0.8114, 0.8805, 0.7874, 0.8851, 0.7686, 0.9057, 0.7677, 0.9012, 0.7874, 0.8866, 0.754, 0.8851, 0.7398, 0.9047, 0.728, 0.9063, 0.7513, 0.8851, 0.7398, 0.8838, 0.72, 0.9007, 0.6999, 0.9047, 0.728, 0.8838, 0.72, 0.8774, 0.7074, 0.8817, 0.6841, 0.9007, 0.6999, 0.9179, 0.8582, 0.9188, 0.8656, 0.9052, 0.8638, 0.9082, 0.8564, 0.8989, 0.6709, 0.9119, 0.6513, 0.9244, 0.6594, 0.9121, 0.6799, 0.9109, 0.839, 0.9082, 0.8564, 0.9004, 0.8549, 0.8987, 0.832, 0.9121, 0.6799, 0.9244, 0.6594, 0.9317, 0.6626, 0.9262, 0.6777, 0.9243, 0.8445, 0.9179, 0.8582, 0.9082, 0.8564, 0.9109, 0.839, 0.9361, 0.8253, 0.9243, 0.8445, 0.9109, 0.839, 0.9162, 0.8219, 0.9007, 0.6999, 0.9121, 0.6799, 0.9262, 0.6777, 0.9307, 0.7001, 0.9162, 0.8219, 0.9109, 0.839, 0.8987, 0.832, 0.8937, 0.8114, 0.8817, 0.6841, 0.8989, 0.6709, 0.9121, 0.6799, 0.9007, 0.6999, 0.9811, 0.8249, 0.9823, 0.8179, 0.9914, 0.8179, 0.9896, 0.828, 0.9674, 0.7003, 0.9917, 0.6992, 0.9928, 0.7093, 0.9682, 0.7128, 0.4379, 0.9205, 0.411, 0.9137, 0.4124, 0.9038, 0.4379, 0.9065, 0.9691, 0.6882, 0.9921, 0.6901, 0.9917, 0.6992, 0.9674, 0.7003, 0.9602, 0.8116, 0.9823, 0.8179, 0.9811, 0.8249, 0.9579, 0.8242, 0.9382, 0.8068, 0.9602, 0.8116, 0.9579, 0.8242, 0.9359, 0.8194, 0.9466, 0.685, 0.9691, 0.6882, 0.9674, 0.7003, 0.9457, 0.7011, 0.4628, 0.9224, 0.4379, 0.9205, 0.4379, 0.9065, 0.4629, 0.9049, 0.9457, 0.7011, 0.9674, 0.7003, 0.9682, 0.7128, 0.9457, 0.7138, 0.9828, 0.7961, 0.9839, 0.7889, 0.9921, 0.7878, 0.9917, 0.7981, 0.6999, 0.9337, 0.7248, 0.9398, 0.7233, 0.9488, 0.6998, 0.9463, 0.9674, 0.7286, 0.9914, 0.7307, 0.9913, 0.7413, 0.9674, 0.7418, 0.9633, 0.7831, 0.9839, 0.7889, 0.9828, 0.7961, 0.9612, 0.7958, 0.2061, 0.9198, 0.1825, 0.9224, 0.1811, 0.9125, 0.2061, 0.9057, 0.2313, 0.9213, 0.2061, 0.9198, 0.2061, 0.9057, 0.2313, 0.9038, 0.9352, 0.7806, 0.9633, 0.7831, 0.9612, 0.7958, 0.9384, 0.794, 0.944, 0.7267, 0.9674, 0.7286, 0.9674, 0.7418, 0.9386, 0.7396, 0.9855, 0.8101, 0.9866, 0.803, 0.9956, 0.8028, 0.9941, 0.8129, 0.9643, 0.7973, 0.9866, 0.803, 0.9855, 0.8101, 0.9624, 0.8099, 0.2604, 0.9057, 0.2873, 0.9124, 0.2858, 0.9224, 0.2604, 0.9198, 0.9704, 0.7142, 0.9956, 0.7159, 0.9956, 0.7262, 0.9704, 0.7271, 0.49, 0.9064, 0.5156, 0.9038, 0.517, 0.9137, 0.49, 0.9204, 0.4629, 0.9049, 0.49, 0.9064, 0.49, 0.9204, 0.4628, 0.9224, 0.9457, 0.7138, 0.9704, 0.7142, 0.9704, 0.7271, 0.944, 0.7267, 0.2313, 0.9038, 0.2604, 0.9057, 0.2604, 0.9198, 0.2313, 0.9213, 0.9384, 0.794, 0.9643, 0.7973, 0.9624, 0.8099, 0.9382, 0.8068, 0.9269, 0.6803, 0.9466, 0.685, 0.9457, 0.7011, 0.9307, 0.7001, 0.1852, 0.6624, 0.1865, 0.6348, 0.2622, 0.6373, 0.2449, 0.6756, 0.1865, 0.6348, 0.1912, 0.6009, 0.267, 0.6021, 0.2622, 0.6373, 0.2449, 0.6756, 0.2622, 0.6373, 0.3102, 0.6214, 0.3154, 0.6551, 0.366, 0.5844, 0.3659, 0.6165, 0.3102, 0.6214, 0.3051, 0.595, 0.1347, 0.6353, 0.1387, 0.6106, 0.1865, 0.6348, 0.1852, 0.6624, 0.1423, 0.5833, 0.1387, 0.6106, 0.1012, 0.5989, 0.1055, 0.576, 0.6266, 0.577, 0.6309, 0.5999, 0.5933, 0.6115, 0.5898, 0.5841, 0.5465, 0.6631, 0.5454, 0.6355, 0.5933, 0.6115, 0.5972, 0.6362, 0.4269, 0.5953, 0.4217, 0.6216, 0.3659, 0.6165, 0.366, 0.5844, 0.4163, 0.6553, 0.4217, 0.6216, 0.4696, 0.6377, 0.4868, 0.6761, 0.4868, 0.6761, 0.4696, 0.6377, 0.5454, 0.6355, 0.5465, 0.6631, 0.4696, 0.6377, 0.465, 0.6025, 0.5408, 0.6016, 0.5454, 0.6355, 0.6168, 0.1557, 0.5835, 0.2132, 0.5603, 0.1899, 0.5891, 0.1338, 0.6398, 0.1724, 0.6125, 0.235, 0.5835, 0.2132, 0.6168, 0.1557, 0.5891, 0.1338, 0.5603, 0.1899, 0.5276, 0.1824, 0.5621, 0.1146, 0.5295, 0.1029, 0.5621, 0.1146, 0.5276, 0.1824, 0.4976, 0.1704, 0.7069, 0.1892, 0.6736, 0.2597, 0.643, 0.2469, 0.6715, 0.1841, 0.6715, 0.1841, 0.643, 0.2469, 0.6125, 0.235, 0.6398, 0.1724, 0.4872, 0.3028, 0.5603, 0.1899, 0.5835, 0.2132, 0.523, 0.336, 0.4597, 0.2512, 0.5276, 0.1824, 0.5603, 0.1899, 0.4872, 0.3028, 0.4359, 0.2299, 0.4976, 0.1704, 0.5276, 0.1824, 0.4597, 0.2512, 0.523, 0.336, 0.5835, 0.2132, 0.6125, 0.235, 0.5704, 0.3527, 0.6193, 0.3505, 0.5704, 0.3527, 0.6125, 0.235, 0.643, 0.2469, 0.6704, 0.3472, 0.6193, 0.3505, 0.643, 0.2469, 0.6736, 0.2597, 0.173, 0.1895, 0.2057, 0.1821, 0.2733, 0.251, 0.2457, 0.3025, 0.1499, 0.2128, 0.173, 0.1895, 0.2457, 0.3025, 0.2099, 0.3356, 0.1208, 0.2344, 0.1499, 0.2128, 0.2099, 0.3356, 0.1625, 0.3521, 0.173, 0.1895, 0.1445, 0.1336, 0.1714, 0.1145, 0.2057, 0.1821, 0.2057, 0.1821, 0.1714, 0.1145, 0.204, 0.1029, 0.2357, 0.1703, 0.1499, 0.2128, 0.1167, 0.1552, 0.1445, 0.1336, 0.173, 0.1895, 0.1208, 0.2344, 0.09376, 0.1719, 0.1167, 0.1552, 0.1499, 0.2128, 0.2057, 0.1821, 0.2357, 0.1703, 0.2972, 0.2298, 0.2733, 0.251, 0.09036, 0.2463, 0.1137, 0.3498, 0.06261, 0.3463, 0.05977, 0.2589, 0.09036, 0.2463, 0.1208, 0.2344, 0.1625, 0.3521, 0.1137, 0.3498, 0.09036, 0.2463, 0.05977, 0.2589, 0.02673, 0.1884, 0.06204, 0.1835, 0.09036, 0.2463, 0.06204, 0.1835, 0.09376, 0.1719, 0.1208, 0.2344, 0.3095, 0.5181, 0.3139, 0.4735, 0.3662, 0.4714, 0.3661, 0.5154, 0.1074, 0.5324, 0.1023, 0.5038, 0.1354, 0.4964, 0.1401, 0.5285, 0.1023, 0.5038, 0.09722, 0.4752, 0.1308, 0.4643, 0.1354, 0.4964, 0.5923, 0.5293, 0.597, 0.4972, 0.6301, 0.5047, 0.6249, 0.5333, 0.597, 0.4972, 0.6018, 0.4651, 0.6353, 0.4761, 0.6301, 0.5047, 0.3661, 0.5154, 0.3662, 0.4714, 0.4185, 0.4736, 0.4227, 0.5183, 0.0, 0.0, 1.0, 1.0, 1.0, 0.0, 0.0, 0.0, 0.0, 1.0, 1.0, 1.0, 1.0, 0.0, 0.0, 0.0, 1.0, 1.0, 1.0, 0.0, 0.0, 0.0, 0.0, 1.0, 1.0, 1.0, 1.0, 0.0, 0.2542, 0.4525, 0.2478, 0.4387, 0.3065, 0.4165, 0.3102, 0.445, 0.3139, 0.4735, 0.3102, 0.445, 0.3663, 0.4146, 0.3662, 0.4714, 0.3102, 0.445, 0.3065, 0.4165, 0.3664, 0.3577, 0.3663, 0.4146, 0.3662, 0.4714, 0.3663, 0.4146, 0.4223, 0.4452, 0.4185, 0.4736, 0.3663, 0.4146, 0.3664, 0.3577, 0.4261, 0.4167, 0.4223, 0.4452, 0.4223, 0.4452, 0.4261, 0.4167, 0.4848, 0.4391, 0.4783, 0.4529, 0.558, 0.4647, 0.4783, 0.4529, 0.4848, 0.4391, 0.5588, 0.4395, 1.0, 1.0, 1.0, 0.0, 0.2542, 0.4525, 0.2606, 0.4663, 0.1745, 0.4641, 0.1738, 0.4388, 0.2478, 0.4387, 0.2542, 0.4525, 1.0, 1.0, 1.0, 0.0, 0.4783, 0.4529, 0.558, 0.4647, 0.8555, 0.1182, 0.8555, 0.105, 0.877, 0.1074, 0.8553, 0.1579, 0.8554, 0.1447, 0.8769, 0.1557, 0.0, 0.0, 1.0, 1.0, 1.0, 0.0, 0.0, 0.0, 1.0, 0.0, 1.0, 1.0, 0.0, 0.0, 1.0, 0.0, 1.0, 1.0, 0.0, 0.0, 1.0, 1.0, 1.0, 0.0, 0.8554, 0.1447, 0.8424, 0.1515, 0.831, 0.1314, 0.8424, 0.1515, 0.8294, 0.1583, 0.831, 0.1314, 0.8294, 0.1583, 0.8424, 0.1515, 0.8553, 0.1579, 0.8424, 0.1515, 0.8554, 0.1447, 0.8553, 0.1579, 0.8295, 0.1044, 0.8425, 0.1113, 0.831, 0.1314, 0.8425, 0.1113, 0.8555, 0.1182, 0.831, 0.1314, 0.8555, 0.1182, 0.8425, 0.1113, 0.8555, 0.105, 0.8425, 0.1113, 0.8295, 0.1044, 0.8555, 0.105, 0.8769, 0.1557, 0.8554, 0.1447, 0.8555, 0.1314, 0.8781, 0.1315, 0.877, 0.1074, 0.8781, 0.1315, 0.8555, 0.1314, 0.8555, 0.1182, 0.2449, 0.6756, 0.3154, 0.6551, 0.2835, 0.712, 0.3154, 0.6551, 0.3312, 0.7196, 0.2835, 0.712, 0.4868, 0.6761, 0.448, 0.7123, 0.4163, 0.6553, 0.448, 0.7123, 0.4003, 0.7197, 0.4163, 0.6553, 0.0, 0.0, 1.0, 0.0, 1.0, 1.0, 0.0, 1.0, 0.0, 0.0, 1.0, 0.0, 1.0, 1.0, 0.0, 1.0, 0.0, 0.0, 0.0, 1.0, 1.0, 1.0, 1.0, 0.0, 0.0, 0.0, 1.0, 0.0, 1.0, 1.0, 0.0, 1.0, 0.0, 0.0, 0.0, 1.0, 1.0, 1.0, 1.0, 0.0, 0.0, 0.0, 1.0, 0.0, 1.0, 1.0, 0.0, 1.0, 0.0, 0.0, 1.0, 0.0, 1.0, 1.0, 0.0, 1.0, 0.0, 0.0, 1.0, 0.0, 1.0, 1.0, 0.0, 1.0, 0.0, 0.0, 1.0, 0.0, 1.0, 1.0, 0.0, 1.0, 0.0, 0.0, 1.0, 0.0, 1.0, 1.0, 0.0, 1.0, 0.0, 0.0, 0.0, 1.0, 1.0, 1.0, 1.0, 0.0, 0.0, 0.0, 0.0, 1.0, 1.0, 1.0, 1.0, 0.0, 0.0, 0.0, 0.0, 1.0, 1.0, 1.0, 1.0, 0.0, 0.0, 0.0, 1.0, 0.0, 1.0, 1.0, 0.0, 1.0, 0.4283, 0.7612, 0.3887, 0.7559, 0.4003, 0.7197, 0.4283, 0.7612, 0.4003, 0.7197, 0.448, 0.7123, 0.303, 0.761, 0.2835, 0.712, 0.3312, 0.7196, 0.303, 0.761, 0.3312, 0.7196, 0.3426, 0.7558, 0.0, 0.0, 1.0, 0.0, 1.0, 1.0, 0.0, 0.0, 1.0, 0.0, 1.0, 1.0, 0.0, 0.0, 1.0, 1.0, 1.0, 0.0, 0.0, 0.0, 1.0, 0.0, 1.0, 1.0, 0.0, 0.0, 1.0, 1.0, 1.0, 0.0, 0.0, 0.0, 1.0, 0.0, 1.0, 1.0, 0.0, 0.0, 1.0, 1.0, 1.0, 0.0, 0.0, 0.0, 1.0, 0.0, 1.0, 1.0, 0.0, 0.0, 1.0, 0.0, 1.0, 1.0, 0.0, 0.0, 1.0, 1.0, 1.0, 0.0, 0.0, 0.0, 1.0, 0.0, 1.0, 1.0, 0.0, 0.0, 1.0, 1.0, 1.0, 0.0, 0.5972, 0.6362, 0.6102, 0.66, 0.5465, 0.6631, 0.6233, 0.6838, 0.6102, 0.66, 0.6512, 0.6729, 0.1216, 0.659, 0.1084, 0.6827, 0.08056, 0.6717, 0.1216, 0.659, 0.1347, 0.6353, 0.1852, 0.6624, 0.6512, 0.6729, 0.6102, 0.66, 0.5972, 0.6362, 0.6377, 0.6219, 0.08056, 0.6717, 0.09632, 0.6214, 0.1347, 0.6353, 0.1216, 0.659, 0.5465, 0.6631, 0.6102, 0.66, 0.6233, 0.6838, 0.5771, 0.7002, 0.1852, 0.6624, 0.1545, 0.6994, 0.1084, 0.6827, 0.1216, 0.659, 0.3659, 0.6564, 0.3406, 0.6558, 0.3659, 0.6165, 0.3911, 0.6558, 0.3659, 0.6564, 0.3659, 0.6165, 0.0, 1.0, 0.0, 0.5, 1.0, 1.0, 0.5, 0.0, 1.0, 0.0, 1.0, 1.0, 1.0, 1.0, 0.0, 1.0, 0.0, 0.0, 0.5, 0.0, 1.0, 1.0, 0.0, 0.5, 0.0, 0.0, 1.0, 0.0, 0.3659, 0.6165, 0.4217, 0.6216, 0.4163, 0.6553, 0.3911, 0.6558, 0.3659, 0.6165, 0.3406, 0.6558, 0.3154, 0.6551, 0.3102, 0.6214, 1.0, 1.0, 0.0, 0.0, 1.0, 0.0, 1.0, 1.0, 1.0, 0.0, 1.0, 1.0, 1.0, 0.0, 0.0, 0.0, 0.0, 0.0, 1.0, 0.0, 1.0, 1.0, 0.0, 0.0, 1.0, 1.0, 1.0, 0.0, 0.0, 0.0, 1.0, 1.0, 1.0, 0.0, 0.0, 0.0, 1.0, 1.0, 1.0, 0.0, 0.0, 0.0, 1.0, 1.0, 1.0, 0.0, 0.0, 0.0, 1.0, 0.0, 1.0, 1.0, 0.0, 0.0, 1.0, 0.0, 1.0, 1.0, 0.0, 0.0, 1.0, 0.0, 1.0, 1.0])
me_mehumanmale.materials.append(mat_invis)
me_mehumanmale.use_remesh_preserve_volume = False
me_mehumanmale.use_remesh_preserve_attributes = False
me_mehumanmale.use_mirror_vertex_groups = False
me_mehumanmale.update()
me_plane_001 = bpy.data.meshes.new('Plane.001')
me_plane_001.from_pydata([(1.0, 1.0, 0.0), (1.0, -1.0, 0.0), (-1.0, -1.0, 0.0), (-1.0, 1.0, 0.0)], [], [(0, 3, 2, 1)])
me_plane_001.materials.append(mat_shadowcatcher)
me_plane_001.use_remesh_preserve_volume = False
me_plane_001.use_remesh_preserve_attributes = False
me_plane_001.use_mirror_vertex_groups = False
me_plane_001.update()
arm_armalearm = bpy.data.armatures.new('arMaleArm')  # bones are not reproduced

# ---- objects
ob_camera = bpy.data.objects.new('Camera', cam_camera_001)
ob_lamp = bpy.data.objects.new('Lamp', light_lamp)
ob_renderplatform = bpy.data.objects.new('RenderPlatform', me_plane)
ob_malearm = bpy.data.objects.new('MaleArm', arm_armalearm)
ob_staff = bpy.data.objects.new('Staff', me_cylinder_001)
ob_humanmale = bpy.data.objects.new('HumanMale', me_mehumanmale)
ob_shadowplane = bpy.data.objects.new('ShadowPlane', me_plane_001)

# ---- transforms, parenting, visibility, modifiers, constraints
ob_camera.location = (5.0, -5.0, 5.3)
ob_camera.rotation_euler = (1.047, 0.0, 0.7854)
ob_camera.lock_rotations_4d = False
ob_camera.empty_display_type = 'ARROWS'
ob_camera.lineart.crease_threshold = 0.0
ob_lamp.location = (2.5, -5.0, 7.5)
ob_lamp.rotation_euler = (0.4847, 0.4381, -0.2138)
ob_lamp.lock_rotations_4d = False
ob_lamp.empty_display_type = 'ARROWS'
ob_lamp.lineart.crease_threshold = 0.0
ob_renderplatform.location = (0.0, 0.0, 0.0)
ob_renderplatform.rotation_euler = (0.0, 0.0, -245.0)
ob_renderplatform.lock_rotations_4d = False
ob_renderplatform.empty_display_type = 'ARROWS'
ob_renderplatform.lineart.crease_threshold = 0.0
ob_malearm.parent = ob_renderplatform
ob_malearm.matrix_parent_inverse = Matrix(((1.0, 0.0001079, 0.0, 0.0), (-0.0001079, 1.0, 0.0, 0.0), (0.0, 0.0, 1.0, 0.0), (0.0, 0.0, 0.0, 1.0)))
ob_malearm.location = (0.0001078, -0.01891, 1.615)
ob_malearm.rotation_euler = (1.571, -0.0, 5.05e-05)
ob_malearm.scale = (0.5, 0.5, 0.5)
ob_malearm.lock_rotations_4d = False
ob_malearm.empty_display_type = 'ARROWS'
ob_malearm.color = (0.0, 0.0, 0.0, 1.0)
ob_malearm.lineart.crease_threshold = 0.0
ob_staff.parent = ob_malearm
ob_staff.matrix_parent_inverse = Matrix(((-1.373, 0.5909, 1.329, -2.04), (-1.45, -0.4107, -1.315, 0.4674), (-0.1155, -1.866, 0.7103, -0.2838), (0.0, 0.0, 0.0, 1.0)))
ob_staff.location = (-0.4977, 0.1776, 0.8961)
ob_staff.rotation_euler = (2.032, 0.03053, 1.384)
ob_staff.scale = (1.2, 1.2, 1.2)
ob_staff.lock_rotations_4d = False
ob_staff.empty_display_type = 'ARROWS'
ob_staff.lineart.crease_threshold = 0.0
_m = ob_staff.modifiers.new('EdgeSplit', 'EDGE_SPLIT')
_m.use_edge_angle = False
ob_humanmale.parent = ob_renderplatform
ob_humanmale.matrix_parent_inverse = Matrix(((1.0, -0.0001046, 0.0, 0.0), (0.0001046, 1.0, 0.0, 0.0), (0.0, 0.0, 1.0, 0.0), (0.0, 0.0, 0.0, 1.0)))
ob_humanmale.location = (0.0, 0.0, 0.9877)
ob_humanmale.rotation_euler = (0.0, -0.0, -3.02e-07)
ob_humanmale.lock_rotations_4d = False
ob_humanmale.empty_display_type = 'ARROWS'
ob_humanmale.color = (0.0, 0.0, 0.0, 1.0)
ob_humanmale.lineart.crease_threshold = 0.0
_vg = ob_humanmale.vertex_groups.new(name='Head')
_vg.add([64, 66, 67, 130, 131, 132, 136, 137, 138, 139, 140, 141, 142, 143, 144, 145, 188, 189, 190, 191, 192, 193, 196, 197, 314, 315, 316, 317, 318, 319, 320, 321, 322, 323, 425, 426, 427, 428, 429], 1.0, 'REPLACE')
_vg = ob_humanmale.vertex_groups.new(name='Thigh.Left')
_vg.add([170, 171, 172, 173, 174, 175, 210, 211, 212, 213, 214, 215, 284, 285, 286, 287, 288, 289], 1.0, 'REPLACE')
_vg = ob_humanmale.vertex_groups.new(name='Thigh.Right')
_vg.add([110, 111, 112, 113, 114, 115, 164, 165, 166, 167, 168, 169, 280, 281, 282, 283, 290, 291], 1.0, 'REPLACE')
_vg = ob_humanmale.vertex_groups.new(name='Shin.Left')
_vg.add([176, 177, 178, 179, 180, 181, 216, 217, 218, 219, 220, 221, 274, 275, 276, 277, 278, 279], 1.0, 'REPLACE')
_vg = ob_humanmale.vertex_groups.new(name='Shin.Right')
_vg.add([104, 105, 106, 107, 108, 109, 158, 159, 160, 161, 162, 163, 268, 269, 270, 271, 272, 273], 1.0, 'REPLACE')
_vg = ob_humanmale.vertex_groups.new(name='Forearm.Right')
_vg.add([68, 69, 70, 71, 72, 73, 80, 81, 82, 83, 84, 85, 146, 147, 148, 149, 150, 151], 1.0, 'REPLACE')
_vg = ob_humanmale.vertex_groups.new(name='Forearm.Left')
_vg.add([248, 249, 250, 251, 252, 253, 324, 325, 326, 327, 328, 329, 330, 331, 332, 333, 334, 335], 1.0, 'REPLACE')
_vg = ob_humanmale.vertex_groups.new(name='Upperarm.Left')
_vg.add([182, 183, 184, 185, 186, 187, 242, 243, 244, 245, 248, 249, 250, 251, 252, 253, 308, 309, 310, 311, 312, 313], 1.0, 'REPLACE')
_vg = ob_humanmale.vertex_groups.new(name='Upperarm.Right')
_vg.add([68, 69, 70, 71, 72, 73, 76, 77, 78, 79, 152, 153, 154, 155, 156, 157, 302, 303, 304, 305, 306, 307], 1.0, 'REPLACE')
_vg = ob_humanmale.vertex_groups.new(name='Back')
for _i, _w in zip([65, 74, 75, 76, 77, 78, 79, 86, 87, 88, 89, 90, 91, 92, 93, 94, 95, 128, 129, 133, 134, 135, 194, 195, 233, 234, 235, 236, 237, 238, 239, 240, 241, 242, 243, 244, 245, 246, 247, 255, 292, 293, 294, 295, 296, 297, 298, 299, 300, 301, 400, 401, 402, 403, 404, 405, 406, 407, 408, 409, 410, 411, 412, 413, 414, 415, 416, 417, 418, 419, 430, 431, 432, 433], [1.0, 1.0, 1.0, 1.0, 1.0, 1.0, 1.0, 1.0, 1.0, 1.0, 1.0, 1.0, 1.0, 1.0, 1.0, 1.0, 1.0, 1.0, 1.0, 1.0, 1.0, 1.0, 1.0, 1.0, 1.0, 1.0, 1.0, 1.0, 1.0, 1.0, 1.0, 1.0, 1.0, 1.0, 1.0, 1.0, 1.0, 1.0, 1.0, 1.0, 1.0, 1.0, 1.0, 1.0, 1.0, 1.0, 1.0, 1.0, 1.0, 1.0, 1.0, 1.0, 1.0, 1.0, 1.0, 1.0, 1.0, 1.0, 1.0, 1.0, 0.5, 0.5, 0.5, 0.5, 0.5, 0.5, 0.5, 0.5, 0.5, 0.5, 1.0, 1.0, 1.0, 1.0]): _vg.add([_i], _w, 'REPLACE')
_vg = ob_humanmale.vertex_groups.new(name='Foot.Right')
_vg.add([104, 105, 106, 107, 108, 109, 116, 117, 118, 119, 120, 121, 256, 257, 258, 259, 260, 261], 1.0, 'REPLACE')
_vg = ob_humanmale.vertex_groups.new(name='Toes.Right')
_vg.add([122, 123, 124, 125, 126, 127, 256, 257, 258, 259, 260, 261], 1.0, 'REPLACE')
_vg = ob_humanmale.vertex_groups.new(name='Foot.Left')
_vg.add([204, 205, 206, 207, 208, 209, 216, 217, 218, 219, 220, 221, 262, 263, 264, 265, 266, 267], 1.0, 'REPLACE')
_vg = ob_humanmale.vertex_groups.new(name='Toes.Left')
_vg.add([198, 199, 200, 201, 202, 203, 262, 263, 264, 265, 266, 267], 1.0, 'REPLACE')
_vg = ob_humanmale.vertex_groups.new(name='Thumb1.Right')
_vg.add([0, 34, 36, 38, 39, 40, 41], 1.0, 'REPLACE')
_vg = ob_humanmale.vertex_groups.new(name='Thumb2.Right')
_vg.add([38, 39, 40, 41, 42, 43, 44, 45], 1.0, 'REPLACE')
_vg = ob_humanmale.vertex_groups.new(name='Hand.Right')
_vg.add([0, 1, 2, 3, 4, 5, 6, 7, 8, 9, 34, 35, 36, 37, 54, 55, 56, 57, 58, 59, 60, 61, 62, 63, 80, 81, 82, 83, 84, 85], 1.0, 'REPLACE')
_vg = ob_humanmale.vertex_groups.new(name='Fingers1.Right')
_vg.add([1, 2, 4, 5, 6, 7, 10, 11, 12, 13, 18, 19, 20, 21, 26, 27, 28, 29, 50, 51, 52, 53, 54, 55, 56, 57], 1.0, 'REPLACE')
_vg = ob_humanmale.vertex_groups.new(name='Fingers2.Right')
_vg.add([10, 11, 12, 13, 14, 15, 16, 17, 18, 19, 20, 21, 22, 23, 24, 25, 26, 27, 28, 29, 30, 31, 32, 33, 46, 47, 48, 49, 50, 51, 52, 53], 1.0, 'REPLACE')
_vg = ob_humanmale.vertex_groups.new(name='Hand.Left')
_vg.add([330, 331, 332, 333, 334, 335, 336, 337, 338, 339, 340, 341, 342, 343, 344, 345, 362, 363, 364, 365, 390, 391, 392, 393, 394, 395, 396, 397, 398, 399], 1.0, 'REPLACE')
_vg = ob_humanmale.vertex_groups.new(name='Thumb1.Left')
_vg.add([358, 359, 360, 361, 363, 365, 399], 1.0, 'REPLACE')
_vg = ob_humanmale.vertex_groups.new(name='Thumb2.Left')
_vg.add([354, 355, 356, 357, 358, 359, 360, 361], 1.0, 'REPLACE')
_vg = ob_humanmale.vertex_groups.new(name='Fingers1.Left')
_vg.add([342, 343, 344, 345, 346, 347, 348, 349, 370, 371, 372, 373, 378, 379, 380, 381, 386, 387, 388, 389, 392, 393, 394, 395, 397, 398], 1.0, 'REPLACE')
_vg = ob_humanmale.vertex_groups.new(name='Fingers2.Left')
_vg.add([346, 347, 348, 349, 350, 351, 352, 353, 366, 367, 368, 369, 370, 371, 372, 373, 374, 375, 376, 377, 378, 379, 380, 381, 382, 383, 384, 385, 386, 387, 388, 389], 1.0, 'REPLACE')
_vg = ob_humanmale.vertex_groups.new(name='Hip')
for _i, _w in zip([96, 97, 98, 99, 100, 101, 102, 103, 222, 223, 224, 225, 226, 227, 228, 229, 230, 231, 232, 254, 410, 411, 412, 413, 414, 415, 416, 417, 418, 419, 420, 421, 422, 423, 424], [1.0, 1.0, 1.0, 1.0, 1.0, 1.0, 1.0, 1.0, 1.0, 1.0, 1.0, 1.0, 1.0, 1.0, 1.0, 1.0, 1.0, 1.0, 1.0, 1.0, 0.5, 0.5, 0.5, 0.5, 0.5, 0.5, 0.5, 0.5, 0.5, 0.5, 1.0, 1.0, 1.0, 1.0, 1.0]): _vg.add([_i], _w, 'REPLACE')
_m = ob_humanmale.modifiers.new('Armature', 'ARMATURE')
_m.object = ob_malearm
_m = ob_humanmale.modifiers.new('EdgeSplit', 'EDGE_SPLIT')
_m.use_edge_angle = False
ob_shadowplane.location = (0.0, 0.0, 0.0)
ob_shadowplane.scale = (10.0, 10.0, 10.0)
ob_shadowplane.lock_rotations_4d = False
ob_shadowplane.empty_display_type = 'ARROWS'
ob_shadowplane.lineart.crease_threshold = 0.0

# ---- collection membership
col_collection_1.objects.link(ob_camera)
col_collection_1.objects.link(ob_lamp)
col_collection_1.objects.link(ob_renderplatform)
col_collection_1.objects.link(ob_malearm)
col_collection_1.objects.link(ob_staff)
col_collection_1.objects.link(ob_humanmale)
col_collection_1.objects.link(ob_shadowplane)

# ---- scene / render settings (as saved in the file)
scene.camera = ob_camera
scene.frame_start = 1; scene.frame_end = 28; scene.frame_set(1)
scene.render.engine = 'BLENDER_EEVEE_NEXT'
scene.render.image_settings.compression = 90
scene.render.resolution_x = 512
scene.render.resolution_y = 512
scene.render.resolution_percentage = 25
scene.render.pixel_aspect_x = 100.0
scene.render.pixel_aspect_y = 100.0
scene.render.fps = 12
scene.render.dither_intensity = 0.0
scene.render.use_compositing = False
scene.render.use_sequencer = False
scene.render.use_bake_selected_to_active = True
scene.render.bake_margin = 2
scene.render.bake_bias = 0.0
scene.render.use_stamp_time = False
scene.render.use_stamp_date = False
scene.render.use_stamp_frame = False
scene.render.use_stamp_camera = False
scene.render.use_stamp_scene = False
scene.render.use_stamp_filename = False
scene.render.use_stamp_render_time = False
scene.render.stamp_font_size = 0
scene.cycles.use_denoising = False
scene.cycles.samples = 10
scene.cycles.sampling_pattern = 'TABULATED_SOBOL'
scene.cycles.light_sampling_threshold = 0.0
scene.cycles.use_adaptive_sampling = False
scene.cycles.use_light_tree = False
scene.cycles.blur_glossy = 0.0
scene.cycles.volume_bounces = 1
scene.cycles.pixel_filter_type = 'GAUSSIAN'
scene.cycles.sample_clamp_indirect = 0.0
scene.view_settings.view_transform = 'Raw'
bpy.context.view_layer.update()
